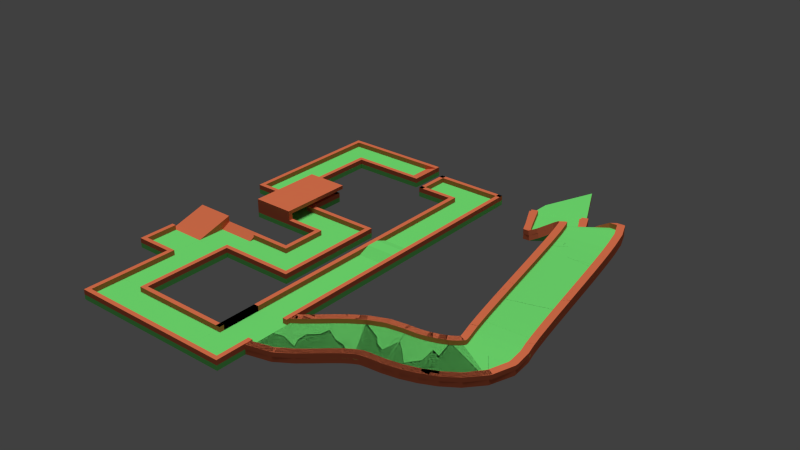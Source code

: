 # Source: full_course.blend  (saved by Blender 2.73.0; exported with 4.5.12 LTS)
import bpy
from mathutils import Matrix  # noqa: F401  (used for matrix-valued properties, if any)

bpy.ops.wm.read_factory_settings(use_empty=True)
scene = bpy.context.scene
scene.name = 'Scene'

# ---- collections
col_collection_1 = bpy.data.collections.new('Collection 1'); scene.collection.children.link(col_collection_1)

# ---- materials (node trees are filled in below, after node groups)
mat_bumper = bpy.data.materials.new('bumper')
mat_bumper.alpha_threshold = 0.0
mat_bumper.roughness = 0.5
mat_grass = bpy.data.materials.new('grass')
mat_grass.alpha_threshold = 0.0
mat_grass.roughness = 0.5

# ---- material node trees
mat_bumper.use_nodes = True; mat_bumper.node_tree.nodes.clear()
_N = mat_bumper.node_tree.nodes; _L = mat_bumper.node_tree.links
n0 = _N.new('ShaderNodeOutputMaterial'); n0.name = 'Material Output'; n0.location = (300, 300)
n1 = _N.new('ShaderNodeBsdfDiffuse'); n1.name = 'Diffuse BSDF'; n1.location = (10, 300)
n1.inputs[0].default_value = (0.8, 0.1789, 0.08361, 1.0)
_L.new(n1.outputs[0], n0.inputs[0])
n0.is_active_output = True
mat_grass.use_nodes = True; mat_grass.node_tree.nodes.clear()
_N = mat_grass.node_tree.nodes; _L = mat_grass.node_tree.links
n0 = _N.new('ShaderNodeOutputMaterial'); n0.name = 'Material Output'; n0.location = (300, 300)
n1 = _N.new('ShaderNodeBsdfDiffuse'); n1.name = 'Diffuse BSDF'; n1.location = (10, 300)
n1.inputs[0].default_value = (0.19, 0.8, 0.1909, 1.0)
_L.new(n1.outputs[0], n0.inputs[0])
n0.is_active_output = True

# ---- world
world_world = bpy.data.worlds.new('World'); scene.world = world_world
world_world.color = (0.05088, 0.05088, 0.05088)
world_world.use_sun_shadow = False
world_world.sun_shadow_jitter_overblur = 0.0
world_world.cycles.sampling_method = 'MANUAL'
world_world.cycles.sample_map_resolution = 256

# ---- lights
light_sun = bpy.data.lights.new('Sun', 'SUN')
light_sun.color = (0.9372, 1.0, 0.9335)
light_sun.transmission_factor = 0.0
light_sun.angle = 0.4159
light_sun.energy = 2.1
light_sun.shadow_buffer_clip_start = 0.5
light_sun.shadow_soft_size = 0.211
light_sun.shadow_cascade_max_distance = 1000.0
light_sun.cycles.use_multiple_importance_sampling = False

# ---- meshes
me_cube_028 = bpy.data.meshes.new('Cube.028')
me_cube_028.from_pydata([(-1.0, -1.0, -1.0), (-1.0, 1.0, -1.0), (1.0, 1.0, -1.0), (1.0, -1.0, -1.0), (-1.0, -1.0, 1.0), (-1.0, 1.0, 1.0), (1.0, 1.0, 1.0), (1.0, -1.0, 1.0)], [], [(4, 5, 1, 0), (5, 6, 2, 1), (6, 7, 3, 2), (7, 4, 0, 3), (0, 1, 2, 3), (7, 6, 5, 4)])
me_cube_028.materials.append(mat_bumper)
me_cube_028.use_remesh_preserve_volume = False
me_cube_028.use_remesh_preserve_attributes = False
me_cube_028.use_mirror_vertex_groups = False
me_cube_028.update()
me_cube_027 = bpy.data.meshes.new('Cube.027')
me_cube_027.from_pydata([(-1.0, -1.0, -1.0), (-1.0, 1.0, -1.0), (1.0, 1.0, -1.0), (1.0, -1.0, -1.0), (-1.0, -1.0, 1.0), (-1.0, 1.0, 1.0), (1.0, 1.0, 1.0), (1.0, -1.0, 1.0)], [], [(4, 5, 1, 0), (5, 6, 2, 1), (6, 7, 3, 2), (7, 4, 0, 3), (0, 1, 2, 3), (7, 6, 5, 4)])
me_cube_027.materials.append(mat_bumper)
me_cube_027.use_remesh_preserve_volume = False
me_cube_027.use_remesh_preserve_attributes = False
me_cube_027.use_mirror_vertex_groups = False
me_cube_027.update()
me_cube_022 = bpy.data.meshes.new('Cube.022')
me_cube_022.from_pydata([(-1.0, -1.0, -1.0), (-1.0, 1.0, -1.0), (1.0, 1.0, -1.0), (1.0, -1.0, -1.0), (-1.0, -1.0, 1.0), (-1.0, 1.0, 1.0), (1.0, 1.0, 1.0), (1.0, -1.0, 1.0), (-1.0, -3.0, -1.0), (1.0, -3.0, -1.0), (-1.0, -3.0, 1.0), (1.0, -3.0, 1.0)], [], [(4, 5, 1, 0), (5, 6, 2, 1), (6, 7, 3, 2), (0, 3, 9, 8), (0, 1, 2, 3), (7, 6, 5, 4), (11, 10, 8, 9), (7, 4, 10, 11), (3, 7, 11, 9), (4, 0, 8, 10)])
me_cube_022.materials.append(mat_bumper)
me_cube_022.use_remesh_preserve_volume = False
me_cube_022.use_remesh_preserve_attributes = False
me_cube_022.use_mirror_vertex_groups = False
me_cube_022.update()
me_cube_020 = bpy.data.meshes.new('Cube.020')
me_cube_020.from_pydata([(-1.0, -1.0, -1.0), (-1.0, 1.0, -1.0), (1.0, 1.0, -1.0), (1.0, -1.0, -1.0), (-1.0, -1.0, 1.0), (-1.0, 1.0, 1.0), (1.0, 1.0, 1.0), (1.0, -1.0, 1.0), (-1.0, -3.237, -1.0), (1.0, -3.237, -1.0), (-1.0, -3.237, 1.0), (1.0, -3.237, 1.0)], [], [(4, 5, 1, 0), (5, 6, 2, 1), (6, 7, 3, 2), (0, 3, 9, 8), (0, 1, 2, 3), (7, 6, 5, 4), (11, 10, 8, 9), (7, 4, 10, 11), (3, 7, 11, 9), (4, 0, 8, 10)])
me_cube_020.materials.append(mat_bumper)
me_cube_020.use_remesh_preserve_volume = False
me_cube_020.use_remesh_preserve_attributes = False
me_cube_020.use_mirror_vertex_groups = False
me_cube_020.update()
me_cube_017 = bpy.data.meshes.new('Cube.017')
me_cube_017.from_pydata([(-1.0, -1.0, -1.0), (-1.0, 1.0, -1.0), (1.0, 1.0, -1.0), (1.0, -1.0, -1.0), (-1.0, -1.0, 1.0), (-1.0, 1.0, 1.0), (1.0, 1.0, 1.0), (1.0, -1.0, 1.0), (-1.0, 4.763, -1.0), (1.0, 4.763, -1.0), (-1.0, 4.763, 1.0), (1.0, 4.763, 1.0), (-1.0, 5.0, -1.0), (1.0, 5.0, -1.0), (-1.0, 5.0, 1.0), (1.0, 5.0, 1.0)], [], [(4, 5, 1, 0), (2, 1, 8, 9), (6, 7, 3, 2), (7, 4, 0, 3), (0, 1, 2, 3), (7, 6, 5, 4), (9, 8, 12, 13), (6, 2, 9, 11), (5, 6, 11, 10), (1, 5, 10, 8), (14, 15, 13, 12), (11, 9, 13, 15), (10, 11, 15, 14), (8, 10, 14, 12)])
me_cube_017.materials.append(mat_bumper)
me_cube_017.use_remesh_preserve_volume = False
me_cube_017.use_remesh_preserve_attributes = False
me_cube_017.use_mirror_vertex_groups = False
me_cube_017.update()
me_cube_016 = bpy.data.meshes.new('Cube.016')
me_cube_016.from_pydata([(-1.0, -1.0, -1.0), (-1.0, 1.0, -1.0), (1.0, 1.0, -1.0), (1.0, -1.0, -1.0), (-5.332, -1.0, -1.0), (-5.332, 1.0, -1.0), (1.0, 1.0, 1.0), (1.0, -1.0, 1.0)], [], [(4, 5, 1, 0), (5, 6, 2, 1), (6, 7, 3, 2), (7, 4, 0, 3), (0, 1, 2, 3), (7, 6, 5, 4)])
me_cube_016.materials.append(mat_bumper)
me_cube_016.use_remesh_preserve_volume = False
me_cube_016.use_remesh_preserve_attributes = False
me_cube_016.use_mirror_vertex_groups = False
me_cube_016.update()
me_cube_015 = bpy.data.meshes.new('Cube.015')
me_cube_015.from_pydata([(-1.0, -1.0, -1.0), (-1.0, 1.0, -1.0), (1.0, 1.0, -1.0), (1.0, -1.0, -1.0), (-1.0, -1.0, 1.0), (-1.0, 1.0, 1.0), (1.0, 1.0, 1.0), (1.0, -1.0, 1.0)], [], [(4, 5, 1, 0), (5, 6, 2, 1), (6, 7, 3, 2), (7, 4, 0, 3), (0, 1, 2, 3), (7, 6, 5, 4)])
me_cube_015.materials.append(mat_grass)
me_cube_015.use_remesh_preserve_volume = False
me_cube_015.use_remesh_preserve_attributes = False
me_cube_015.use_mirror_vertex_groups = False
me_cube_015.update()
me_cube_014 = bpy.data.meshes.new('Cube.014')
me_cube_014.from_pydata([(-1.0, -1.0, -1.0), (-1.0, 1.0, -1.0), (1.0, 1.0, -1.0), (1.0, -1.0, -1.0), (-1.0, -1.0, 1.0), (-1.0, 1.0, 1.0), (1.0, 1.0, 1.0), (1.0, -1.0, 1.0)], [], [(4, 5, 1, 0), (5, 6, 2, 1), (6, 7, 3, 2), (7, 4, 0, 3), (0, 1, 2, 3), (7, 6, 5, 4)])
me_cube_014.materials.append(mat_grass)
me_cube_014.use_remesh_preserve_volume = False
me_cube_014.use_remesh_preserve_attributes = False
me_cube_014.use_mirror_vertex_groups = False
me_cube_014.update()
me_cube_013 = bpy.data.meshes.new('Cube.013')
me_cube_013.from_pydata([(-1.0, -1.0, -1.0), (-1.0, 1.0, -1.0), (1.0, 1.0, -1.0), (1.0, -1.0, -1.0), (-1.0, -1.0, 1.0), (-1.0, 1.0, 1.0), (1.0, 1.0, 1.0), (1.0, -1.0, 1.0)], [], [(4, 5, 1, 0), (5, 6, 2, 1), (6, 7, 3, 2), (7, 4, 0, 3), (0, 1, 2, 3), (7, 6, 5, 4)])
me_cube_013.materials.append(mat_grass)
me_cube_013.use_remesh_preserve_volume = False
me_cube_013.use_remesh_preserve_attributes = False
me_cube_013.use_mirror_vertex_groups = False
me_cube_013.update()
me_cube_012 = bpy.data.meshes.new('Cube.012')
me_cube_012.from_pydata([(-1.0, -1.0, -1.0), (-1.0, 1.0, -1.0), (1.0, 1.0, -1.0), (1.0, -1.0, -1.0), (-1.0, -1.0, 1.0), (-1.0, 1.0, 1.0), (1.0, 1.0, 1.0), (1.0, -1.0, 1.0)], [], [(4, 5, 1, 0), (5, 6, 2, 1), (6, 7, 3, 2), (7, 4, 0, 3), (0, 1, 2, 3), (7, 6, 5, 4)])
me_cube_012.materials.append(mat_grass)
me_cube_012.use_remesh_preserve_volume = False
me_cube_012.use_remesh_preserve_attributes = False
me_cube_012.use_mirror_vertex_groups = False
me_cube_012.update()
me_cube_010 = bpy.data.meshes.new('Cube.010')
me_cube_010.from_pydata([(-1.0, -1.0, -1.0), (-1.0, 1.0, -1.0), (1.0, 1.0, -1.0), (1.0, -1.0, -1.0), (-1.0, -1.0, -1.0), (-1.0, 1.0, 1.0), (1.0, 1.0, 1.0), (1.0, -1.0, -1.0), (-1.0, 1.983, -1.0), (1.0, 1.983, -1.0), (-1.0, 1.983, 1.0), (1.0, 1.983, 1.0)], [], [(4, 5, 1, 0), (2, 1, 8, 9), (6, 7, 3, 2), (7, 4, 0, 3), (0, 1, 2, 3), (7, 6, 5, 4), (10, 11, 9, 8), (6, 2, 9, 11), (5, 6, 11, 10), (1, 5, 10, 8)])
me_cube_010.materials.append(mat_grass)
me_cube_010.use_remesh_preserve_volume = False
me_cube_010.use_remesh_preserve_attributes = False
me_cube_010.use_mirror_vertex_groups = False
me_cube_010.update()
me_cube_009 = bpy.data.meshes.new('Cube.009')
me_cube_009.from_pydata([(-1.0, -1.0, -1.0), (-1.0, 1.0, -1.0), (1.0, 1.0, -1.0), (1.0, -1.0, -1.0), (-1.0, -1.0, -1.0), (-1.0, 1.0, 1.0), (1.0, 1.0, 1.0), (1.0, -1.0, -1.0), (-1.0, 1.983, -1.0), (1.0, 1.983, -1.0), (-1.0, 1.983, 1.0), (1.0, 1.983, 1.0)], [], [(4, 5, 1, 0), (2, 1, 8, 9), (6, 7, 3, 2), (7, 4, 0, 3), (0, 1, 2, 3), (7, 6, 5, 4), (10, 11, 9, 8), (6, 2, 9, 11), (5, 6, 11, 10), (1, 5, 10, 8)])
me_cube_009.materials.append(mat_grass)
me_cube_009.use_remesh_preserve_volume = False
me_cube_009.use_remesh_preserve_attributes = False
me_cube_009.use_mirror_vertex_groups = False
me_cube_009.update()
me_cube_008 = bpy.data.meshes.new('Cube.008')
me_cube_008.from_pydata([(-1.0, -1.0, -1.0), (-1.0, 1.0, -1.0), (1.0, 1.0, -1.0), (1.0, -1.0, -1.0), (-1.0, -1.0, 1.0), (-1.0, 1.0, 1.0), (1.0, 1.0, 1.0), (1.0, -1.0, 1.0), (-1.0, -3.237, -1.0), (1.0, -3.237, -1.0), (-1.0, -3.237, 1.0), (1.0, -3.237, 1.0)], [], [(4, 5, 1, 0), (5, 6, 2, 1), (6, 7, 3, 2), (0, 3, 9, 8), (0, 1, 2, 3), (7, 6, 5, 4), (11, 10, 8, 9), (7, 4, 10, 11), (3, 7, 11, 9), (4, 0, 8, 10)])
me_cube_008.materials.append(mat_bumper)
me_cube_008.use_remesh_preserve_volume = False
me_cube_008.use_remesh_preserve_attributes = False
me_cube_008.use_mirror_vertex_groups = False
me_cube_008.update()
me_cube_007 = bpy.data.meshes.new('Cube.007')
me_cube_007.from_pydata([(-1.0, -1.0, -1.0), (-1.0, 1.0, -1.0), (1.0, 1.0, -1.0), (1.0, -1.0, -1.0), (-1.0, -1.0, 1.0), (-1.0, 1.0, 1.0), (1.0, 1.0, 1.0), (1.0, -1.0, 1.0), (-1.0, 4.763, -1.0), (1.0, 4.763, -1.0), (-1.0, 4.763, 1.0), (1.0, 4.763, 1.0), (-1.0, 6.526, -1.0), (1.0, 6.526, -1.0), (-1.0, 6.526, 1.0), (1.0, 6.526, 1.0)], [], [(4, 5, 1, 0), (2, 1, 8, 9), (6, 7, 3, 2), (7, 4, 0, 3), (0, 1, 2, 3), (7, 6, 5, 4), (9, 8, 12, 13), (6, 2, 9, 11), (5, 6, 11, 10), (1, 5, 10, 8), (14, 15, 13, 12), (11, 9, 13, 15), (10, 11, 15, 14), (8, 10, 14, 12)])
me_cube_007.materials.append(mat_bumper)
me_cube_007.use_remesh_preserve_volume = False
me_cube_007.use_remesh_preserve_attributes = False
me_cube_007.use_mirror_vertex_groups = False
me_cube_007.update()
me_cube_006 = bpy.data.meshes.new('Cube.006')
me_cube_006.from_pydata([(-1.0, -1.0, -1.0), (-1.0, 1.0, -1.0), (1.0, 1.0, -1.0), (1.0, -1.0, -1.0), (-1.0, -1.0, 1.0), (-1.0, 1.0, 1.0), (1.0, 1.0, 1.0), (1.0, -1.0, 1.0)], [], [(4, 5, 1, 0), (5, 6, 2, 1), (6, 7, 3, 2), (7, 4, 0, 3), (0, 1, 2, 3), (7, 6, 5, 4)])
me_cube_006.materials.append(mat_bumper)
me_cube_006.use_remesh_preserve_volume = False
me_cube_006.use_remesh_preserve_attributes = False
me_cube_006.use_mirror_vertex_groups = False
me_cube_006.update()
me_cube_005 = bpy.data.meshes.new('Cube.005')
me_cube_005.from_pydata([(-1.0, -1.0, -1.0), (-1.0, 1.0, -1.0), (1.0, 1.0, -1.0), (1.0, -1.0, -1.0), (-1.0, -1.0, 1.0), (-1.0, 1.0, 1.0), (1.0, 1.0, 1.0), (1.0, -1.0, 1.0)], [], [(4, 5, 1, 0), (5, 6, 2, 1), (6, 7, 3, 2), (7, 4, 0, 3), (0, 1, 2, 3), (7, 6, 5, 4)])
me_cube_005.materials.append(mat_bumper)
me_cube_005.use_remesh_preserve_volume = False
me_cube_005.use_remesh_preserve_attributes = False
me_cube_005.use_mirror_vertex_groups = False
me_cube_005.update()
me_cube_003 = bpy.data.meshes.new('Cube.003')
me_cube_003.from_pydata([(-1.0, -1.0, -1.0), (-1.0, 1.0, -1.0), (1.0, 1.0, -1.0), (1.0, -1.0, -1.0), (-1.0, -1.0, 1.0), (-1.0, 1.0, 1.0), (1.0, 1.0, 1.0), (1.0, -1.0, 1.0)], [], [(4, 5, 1, 0), (5, 6, 2, 1), (6, 7, 3, 2), (7, 4, 0, 3), (0, 1, 2, 3), (7, 6, 5, 4)])
me_cube_003.materials.append(mat_bumper)
me_cube_003.use_remesh_preserve_volume = False
me_cube_003.use_remesh_preserve_attributes = False
me_cube_003.use_mirror_vertex_groups = False
me_cube_003.update()
me_cube_001 = bpy.data.meshes.new('Cube.001')
me_cube_001.from_pydata([(-1.0, -1.0, -1.0), (-1.0, 1.0, -1.0), (1.0, 1.0, -1.0), (1.0, -1.0, -1.0), (-1.0, -1.0, 1.0), (-1.0, 1.0, 1.0), (1.0, 1.0, 1.0), (1.0, -1.0, 1.0), (-1.0, -1.237, -1.0), (1.0, -1.237, -1.0), (-1.0, -1.237, 1.0), (1.0, -1.237, 1.0)], [], [(4, 5, 1, 0), (5, 6, 2, 1), (6, 7, 3, 2), (0, 3, 9, 8), (0, 1, 2, 3), (7, 6, 5, 4), (11, 10, 8, 9), (7, 4, 10, 11), (3, 7, 11, 9), (4, 0, 8, 10)])
me_cube_001.materials.append(mat_bumper)
me_cube_001.use_remesh_preserve_volume = False
me_cube_001.use_remesh_preserve_attributes = False
me_cube_001.use_mirror_vertex_groups = False
me_cube_001.update()
me_cube_000 = bpy.data.meshes.new('Cube.000')
me_cube_000.from_pydata([(-1.0, -1.0, -1.0), (-1.0, 1.0, -1.0), (1.0, 1.0, -1.0), (1.0, -1.0, -1.0), (-1.0, -1.0, 1.0), (-1.0, 1.0, 1.0), (1.0, 1.0, 1.0), (1.0, -1.0, 1.0), (-1.0, 1.0, -1.0), (1.0, 1.0, -1.0), (-1.0, 1.0, 1.0), (1.0, 1.0, 1.0), (-1.0, 2.763, -1.0), (1.0, 2.763, -1.0), (-1.0, 2.763, 1.0), (1.0, 2.763, 1.0)], [], [(4, 5, 1, 0), (2, 1, 8, 9), (6, 7, 3, 2), (7, 4, 0, 3), (0, 1, 2, 3), (7, 6, 5, 4), (9, 8, 12, 13), (6, 2, 9, 11), (5, 6, 11, 10), (1, 5, 10, 8), (14, 15, 13, 12), (11, 9, 13, 15), (10, 11, 15, 14), (8, 10, 14, 12)])
me_cube_000.materials.append(mat_bumper)
me_cube_000.use_remesh_preserve_volume = False
me_cube_000.use_remesh_preserve_attributes = False
me_cube_000.use_mirror_vertex_groups = False
me_cube_000.update()
me_cube_064 = bpy.data.meshes.new('Cube.064')
me_cube_064.from_pydata([(-1.0, -1.0, -1.0), (-1.0, 1.0, -1.0), (1.0, 1.0, -1.0), (1.0, -1.0, -1.0), (-1.0, -1.0, 1.0), (-1.0, 1.0, 1.0), (1.0, 1.0, 1.0), (1.0, -1.0, 1.0), (-1.0, -1.0, 1.0), (1.0, -1.0, 1.0), (-1.0, -3.237, -1.0), (1.0, -3.237, -1.0), (-1.0, -3.237, 1.0), (1.0, -3.237, 1.0), (-1.0, -1.0, 4.848), (1.0, -1.0, 4.848), (-1.0, -3.237, 4.848), (1.0, -3.237, 4.848), (-1.0, -1.0, 3.325), (-1.0, -3.237, 3.325), (1.0, -3.237, 3.325), (1.0, -1.0, 3.325), (-7.732, -1.0, 4.848), (-7.732, -3.237, 4.848), (-7.732, -1.0, 3.325), (-7.732, -3.237, 3.325), (-7.732, -1.0, 4.848), (-7.732, -3.237, 4.848), (-7.732, -1.0, 3.325), (-7.732, -3.237, 3.325), (-32.74, -1.0, 4.848), (-32.74, -3.237, 4.848), (-32.74, -1.0, 3.325), (-32.74, -3.237, 3.325)], [], [(4, 5, 1, 0), (5, 6, 2, 1), (6, 7, 3, 2), (0, 3, 11, 10), (0, 1, 2, 3), (7, 6, 5, 4), (7, 4, 8, 9), (13, 12, 10, 11), (18, 19, 25, 24), (3, 7, 13, 11), (4, 0, 10, 12), (15, 14, 16, 17), (20, 21, 15, 17), (19, 20, 17, 16), (21, 18, 14, 15), (7, 4, 18, 21), (12, 13, 20, 19), (13, 7, 21, 20), (4, 12, 19, 18), (24, 25, 29, 28), (14, 18, 24, 22), (19, 16, 23, 25), (16, 14, 22, 23), (28, 29, 33, 32), (22, 24, 28, 26), (25, 23, 27, 29), (23, 22, 26, 27), (32, 33, 31, 30), (26, 28, 32, 30), (29, 27, 31, 33), (27, 26, 30, 31)])
me_cube_064.materials.append(mat_bumper)
me_cube_064.use_remesh_preserve_volume = False
me_cube_064.use_remesh_preserve_attributes = False
me_cube_064.use_mirror_vertex_groups = False
me_cube_064.update()
me_cube_062 = bpy.data.meshes.new('Cube.062')
me_cube_062.from_pydata([(-1.0, -1.0, -1.0), (-1.0, 1.0, -1.0), (1.0, 1.0, -1.0), (1.0, -1.0, -1.0), (-1.0, -1.0, 1.0), (-1.0, 1.0, 1.0), (1.0, 1.0, 1.0), (1.0, -1.0, 1.0)], [], [(4, 5, 1, 0), (5, 6, 2, 1), (6, 7, 3, 2), (7, 4, 0, 3), (0, 1, 2, 3), (7, 6, 5, 4)])
me_cube_062.materials.append(mat_bumper)
me_cube_062.use_remesh_preserve_volume = False
me_cube_062.use_remesh_preserve_attributes = False
me_cube_062.use_mirror_vertex_groups = False
me_cube_062.update()
me_cube_061 = bpy.data.meshes.new('Cube.061')
me_cube_061.from_pydata([(-1.0, -1.0, -1.0), (-1.0, 1.0, -1.0), (1.0, 1.0, -1.0), (1.0, -1.0, -1.0), (-1.0, -1.0, 1.0), (-1.0, 1.0, 1.0), (1.0, 1.0, 1.0), (1.0, -1.0, 1.0), (-1.0, -5.0, -1.0), (1.0, -5.0, -1.0), (-1.0, -5.0, 1.0), (1.0, -5.0, 1.0)], [], [(4, 5, 1, 0), (5, 6, 2, 1), (6, 7, 3, 2), (0, 3, 9, 8), (0, 1, 2, 3), (7, 6, 5, 4), (11, 10, 8, 9), (7, 4, 10, 11), (3, 7, 11, 9), (4, 0, 8, 10)])
me_cube_061.materials.append(mat_bumper)
me_cube_061.use_remesh_preserve_volume = False
me_cube_061.use_remesh_preserve_attributes = False
me_cube_061.use_mirror_vertex_groups = False
me_cube_061.update()
me_cube_059 = bpy.data.meshes.new('Cube.059')
me_cube_059.from_pydata([(-1.0, -1.0, -1.0), (-1.0, 1.0, -1.0), (1.0, 1.0, -1.0), (1.0, -1.0, -1.0), (-1.0, -1.0, 1.0), (-1.0, 1.0, 1.0), (1.0, 1.0, 1.0), (1.0, -1.0, 1.0)], [], [(4, 5, 1, 0), (5, 6, 2, 1), (6, 7, 3, 2), (7, 4, 0, 3), (0, 1, 2, 3), (7, 6, 5, 4)])
me_cube_059.materials.append(mat_bumper)
me_cube_059.use_remesh_preserve_volume = False
me_cube_059.use_remesh_preserve_attributes = False
me_cube_059.use_mirror_vertex_groups = False
me_cube_059.update()
me_cube_058 = bpy.data.meshes.new('Cube.058')
me_cube_058.from_pydata([(-1.0, -1.0, -1.0), (-1.0, 1.0, -1.0), (1.0, 1.0, -1.0), (1.0, -1.0, -1.0), (-1.0, -1.0, 1.0), (-1.0, 1.0, 1.0), (1.0, 1.0, 1.0), (1.0, -1.0, 1.0)], [], [(4, 5, 1, 0), (5, 6, 2, 1), (6, 7, 3, 2), (7, 4, 0, 3), (0, 1, 2, 3), (7, 6, 5, 4)])
me_cube_058.materials.append(mat_bumper)
me_cube_058.use_remesh_preserve_volume = False
me_cube_058.use_remesh_preserve_attributes = False
me_cube_058.use_mirror_vertex_groups = False
me_cube_058.update()
me_cube_057 = bpy.data.meshes.new('Cube.057')
me_cube_057.from_pydata([(-1.0, -1.0, -1.0), (-1.0, 1.0, -1.0), (1.0, 1.0, -1.0), (1.0, -1.0, -1.0), (-1.0, -1.0, 1.0), (-1.0, 1.0, 1.0), (1.0, 1.0, 1.0), (1.0, -1.0, 1.0), (-1.0, -1.237, -1.0), (1.0, -1.237, -1.0), (-1.0, -1.237, 1.0), (1.0, -1.237, 1.0)], [], [(4, 5, 1, 0), (5, 6, 2, 1), (6, 7, 3, 2), (0, 3, 9, 8), (0, 1, 2, 3), (7, 6, 5, 4), (11, 10, 8, 9), (7, 4, 10, 11), (3, 7, 11, 9), (4, 0, 8, 10)])
me_cube_057.materials.append(mat_bumper)
me_cube_057.use_remesh_preserve_volume = False
me_cube_057.use_remesh_preserve_attributes = False
me_cube_057.use_mirror_vertex_groups = False
me_cube_057.update()
me_cube_056 = bpy.data.meshes.new('Cube.056')
me_cube_056.from_pydata([(-1.0, -1.0, -1.0), (-1.0, 1.0, -1.0), (1.0, 1.0, -1.0), (1.0, -1.0, -1.0), (-3.215, -1.0, -1.0), (-3.215, 1.0, -1.0), (1.0, 1.0, 1.0), (1.0, -1.0, 1.0)], [], [(4, 5, 1, 0), (5, 6, 2, 1), (6, 7, 3, 2), (7, 4, 0, 3), (0, 1, 2, 3), (7, 6, 5, 4)])
me_cube_056.materials.append(mat_bumper)
me_cube_056.use_remesh_preserve_volume = False
me_cube_056.use_remesh_preserve_attributes = False
me_cube_056.use_mirror_vertex_groups = False
me_cube_056.update()
me_cube_054 = bpy.data.meshes.new('Cube.054')
me_cube_054.from_pydata([(-1.0, -1.0, -1.0), (-1.0, 1.0, -1.0), (1.0, 1.0, -1.0), (1.0, -1.0, -1.0), (-1.0, -1.0, 1.0), (-1.0, 1.0, 1.0), (1.0, 1.0, 1.0), (1.0, -1.0, 1.0), (-1.0, 1.535, -1.0), (1.0, 1.535, -1.0), (-1.0, 1.535, 1.0), (1.0, 1.535, 1.0), (-1.0, 4.009, -1.0), (1.0, 4.009, -1.0), (-1.0, 4.009, 1.0), (1.0, 4.009, 1.0)], [], [(4, 5, 1, 0), (2, 1, 8, 9), (6, 7, 3, 2), (7, 4, 0, 3), (0, 1, 2, 3), (7, 6, 5, 4), (9, 8, 12, 13), (6, 2, 9, 11), (5, 6, 11, 10), (1, 5, 10, 8), (14, 15, 13, 12), (11, 9, 13, 15), (10, 11, 15, 14), (8, 10, 14, 12)])
me_cube_054.materials.append(mat_bumper)
me_cube_054.use_remesh_preserve_volume = False
me_cube_054.use_remesh_preserve_attributes = False
me_cube_054.use_mirror_vertex_groups = False
me_cube_054.update()
me_cube_053 = bpy.data.meshes.new('Cube.053')
me_cube_053.from_pydata([(-1.0, -1.0, -1.0), (-1.0, 1.0, -1.0), (1.0, 1.0, -1.0), (1.0, -1.0, -1.0), (-1.0, -1.0, 1.0), (-1.0, 1.0, 1.0), (1.0, 1.0, 1.0), (1.0, -1.0, 1.0)], [], [(4, 5, 1, 0), (5, 6, 2, 1), (6, 7, 3, 2), (7, 4, 0, 3), (0, 1, 2, 3), (7, 6, 5, 4)])
me_cube_053.materials.append(mat_bumper)
me_cube_053.use_remesh_preserve_volume = False
me_cube_053.use_remesh_preserve_attributes = False
me_cube_053.use_mirror_vertex_groups = False
me_cube_053.update()
me_cube_052 = bpy.data.meshes.new('Cube.052')
me_cube_052.from_pydata([(-1.0, -1.0, -1.0), (-1.0, 1.0, -1.0), (1.0, 1.0, -1.0), (1.0, -1.0, -1.0), (-1.0, -1.0, 1.0), (-1.0, 1.0, 1.0), (1.0, 1.0, 1.0), (1.0, -1.0, 1.0)], [], [(4, 5, 1, 0), (5, 6, 2, 1), (6, 7, 3, 2), (7, 4, 0, 3), (0, 1, 2, 3), (7, 6, 5, 4)])
me_cube_052.materials.append(mat_bumper)
me_cube_052.use_remesh_preserve_volume = False
me_cube_052.use_remesh_preserve_attributes = False
me_cube_052.use_mirror_vertex_groups = False
me_cube_052.update()
me_cube_051 = bpy.data.meshes.new('Cube.051')
me_cube_051.from_pydata([(-1.0, -1.0, -1.0), (-1.0, 1.0, -1.0), (1.0, 1.0, -1.0), (1.0, -1.0, -1.0), (-1.0, -1.0, 1.0), (-1.0, 1.0, 1.0), (1.0, 1.0, 1.0), (1.0, -1.0, 1.0), (-1.0, 1.535, -1.0), (1.0, 1.535, -1.0), (-1.0, 1.535, 1.0), (1.0, 1.535, 1.0)], [], [(4, 5, 1, 0), (2, 1, 8, 9), (6, 7, 3, 2), (7, 4, 0, 3), (0, 1, 2, 3), (7, 6, 5, 4), (10, 11, 9, 8), (6, 2, 9, 11), (5, 6, 11, 10), (1, 5, 10, 8)])
me_cube_051.materials.append(mat_bumper)
me_cube_051.use_remesh_preserve_volume = False
me_cube_051.use_remesh_preserve_attributes = False
me_cube_051.use_mirror_vertex_groups = False
me_cube_051.update()
me_cube_050 = bpy.data.meshes.new('Cube.050')
me_cube_050.from_pydata([(-1.0, -1.0, -1.0), (-1.0, 1.0, -1.0), (1.0, 1.0, -1.0), (1.0, -1.0, -1.0), (-1.0, -1.0, 1.0), (-1.0, 1.0, 1.0), (1.0, 1.0, 1.0), (1.0, -1.0, 1.0)], [], [(4, 5, 1, 0), (5, 6, 2, 1), (6, 7, 3, 2), (7, 4, 0, 3), (0, 1, 2, 3), (7, 6, 5, 4)])
me_cube_050.materials.append(mat_bumper)
me_cube_050.use_remesh_preserve_volume = False
me_cube_050.use_remesh_preserve_attributes = False
me_cube_050.use_mirror_vertex_groups = False
me_cube_050.update()
me_cube_049 = bpy.data.meshes.new('Cube.049')
me_cube_049.from_pydata([(-1.0, -1.0, -1.0), (-1.0, 1.0, -1.0), (1.0, 1.0, -1.0), (1.0, -1.0, -1.0), (-1.0, -1.0, 1.0), (-1.0, 1.0, 1.0), (1.0, 1.0, 1.0), (1.0, -1.0, 1.0), (-1.0, 4.058, -1.0), (1.0, 4.058, -1.0), (-1.0, 4.058, 1.0), (1.0, 4.058, 1.0)], [], [(4, 5, 1, 0), (2, 1, 8, 9), (6, 7, 3, 2), (7, 4, 0, 3), (0, 1, 2, 3), (7, 6, 5, 4), (10, 11, 9, 8), (6, 2, 9, 11), (5, 6, 11, 10), (1, 5, 10, 8)])
me_cube_049.materials.append(mat_bumper)
me_cube_049.use_remesh_preserve_volume = False
me_cube_049.use_remesh_preserve_attributes = False
me_cube_049.use_mirror_vertex_groups = False
me_cube_049.update()
me_cube_048 = bpy.data.meshes.new('Cube.048')
me_cube_048.from_pydata([(-1.0, -1.0, -1.0), (-1.0, 1.0, -1.0), (1.0, 1.0, -1.0), (1.0, -1.0, -1.0), (-1.0, -1.0, 1.0), (-1.0, 1.0, 1.0), (1.0, 1.0, 1.0), (1.0, -1.0, 1.0), (-1.0, 7.584, -1.0), (1.0, 7.584, -1.0), (-1.0, 7.584, 1.0), (1.0, 7.584, 1.0)], [], [(4, 5, 1, 0), (2, 1, 8, 9), (6, 7, 3, 2), (7, 4, 0, 3), (0, 1, 2, 3), (7, 6, 5, 4), (10, 11, 9, 8), (6, 2, 9, 11), (5, 6, 11, 10), (1, 5, 10, 8)])
me_cube_048.materials.append(mat_bumper)
me_cube_048.use_remesh_preserve_volume = False
me_cube_048.use_remesh_preserve_attributes = False
me_cube_048.use_mirror_vertex_groups = False
me_cube_048.update()
me_cube_047 = bpy.data.meshes.new('Cube.047')
me_cube_047.from_pydata([(-1.0, -1.0, -1.0), (-1.0, 1.0, -1.0), (1.0, 1.0, -1.0), (1.0, -1.0, -1.0), (-1.0, -1.0, 1.0), (-1.0, 1.0, 1.0), (1.0, 1.0, 1.0), (1.0, -1.0, 1.0)], [], [(4, 5, 1, 0), (5, 6, 2, 1), (6, 7, 3, 2), (7, 4, 0, 3), (0, 1, 2, 3), (7, 6, 5, 4)])
me_cube_047.materials.append(mat_grass)
me_cube_047.use_remesh_preserve_volume = False
me_cube_047.use_remesh_preserve_attributes = False
me_cube_047.use_mirror_vertex_groups = False
me_cube_047.update()
me_cube_046 = bpy.data.meshes.new('Cube.046')
me_cube_046.from_pydata([(-1.0, -1.0, -1.0), (-1.0, 1.0, -1.0), (1.0, 1.0, -1.0), (1.0, -1.0, -1.0), (-1.0, -1.0, 1.0), (-1.0, 1.0, 1.0), (1.0, 1.0, 1.0), (1.0, -1.0, 1.0)], [], [(4, 5, 1, 0), (5, 6, 2, 1), (6, 7, 3, 2), (7, 4, 0, 3), (0, 1, 2, 3), (7, 6, 5, 4)])
me_cube_046.materials.append(mat_grass)
me_cube_046.use_remesh_preserve_volume = False
me_cube_046.use_remesh_preserve_attributes = False
me_cube_046.use_mirror_vertex_groups = False
me_cube_046.update()
me_cube_045 = bpy.data.meshes.new('Cube.045')
me_cube_045.from_pydata([(-1.0, -1.0, -1.0), (-1.0, 1.0, -1.0), (1.0, 1.0, -1.0), (1.0, -1.0, -1.0), (-1.0, -1.0, 1.0), (-1.0, 1.0, 1.0), (1.0, 1.0, 1.0), (1.0, -1.0, 1.0)], [], [(4, 5, 1, 0), (5, 6, 2, 1), (6, 7, 3, 2), (7, 4, 0, 3), (0, 1, 2, 3), (7, 6, 5, 4)])
me_cube_045.materials.append(mat_grass)
me_cube_045.use_remesh_preserve_volume = False
me_cube_045.use_remesh_preserve_attributes = False
me_cube_045.use_mirror_vertex_groups = False
me_cube_045.update()
me_cube_043 = bpy.data.meshes.new('Cube.043')
me_cube_043.from_pydata([(-1.0, -1.0, -1.0), (-1.0, 1.0, -1.0), (1.0, 1.0, -1.0), (1.0, -1.0, -1.0), (-1.0, -1.0, 1.0), (-1.0, 1.0, 5.327), (1.0, 1.0, 5.327), (1.0, -1.0, 1.0)], [], [(4, 5, 1, 0), (5, 6, 2, 1), (6, 7, 3, 2), (7, 4, 0, 3), (0, 1, 2, 3), (7, 6, 5, 4)])
me_cube_043.materials.append(mat_bumper)
me_cube_043.use_remesh_preserve_volume = False
me_cube_043.use_remesh_preserve_attributes = False
me_cube_043.use_mirror_vertex_groups = False
me_cube_043.update()
me_cube_042 = bpy.data.meshes.new('Cube.042')
me_cube_042.from_pydata([(-1.0, -1.0, -1.0), (-1.0, 1.0, -1.0), (1.0, 1.0, -1.0), (1.0, -1.0, -1.0), (-1.0, -1.0, 1.0), (-1.0, 1.0, 1.0), (1.0, 1.0, 1.0), (1.0, -1.0, 1.0)], [], [(4, 5, 1, 0), (5, 6, 2, 1), (6, 7, 3, 2), (7, 4, 0, 3), (0, 1, 2, 3), (7, 6, 5, 4)])
me_cube_042.materials.append(mat_grass)
me_cube_042.use_remesh_preserve_volume = False
me_cube_042.use_remesh_preserve_attributes = False
me_cube_042.use_mirror_vertex_groups = False
me_cube_042.update()
me_cube_041 = bpy.data.meshes.new('Cube.041')
me_cube_041.from_pydata([(-1.0, -1.0, -1.0), (-1.0, 1.0, -1.0), (1.0, 1.0, -1.0), (1.0, -1.0, -1.0), (-1.0, -1.0, 1.0), (-1.0, 1.0, 1.0), (1.0, 1.0, 1.0), (1.0, -1.0, 1.0)], [], [(4, 5, 1, 0), (5, 6, 2, 1), (6, 7, 3, 2), (7, 4, 0, 3), (0, 1, 2, 3), (7, 6, 5, 4)])
me_cube_041.materials.append(mat_grass)
me_cube_041.use_remesh_preserve_volume = False
me_cube_041.use_remesh_preserve_attributes = False
me_cube_041.use_mirror_vertex_groups = False
me_cube_041.update()
me_cube_039 = bpy.data.meshes.new('Cube.039')
me_cube_039.from_pydata([(-1.0, -1.0, -1.0), (-1.0, 1.0, -1.0), (1.0, 1.0, -1.0), (1.0, -1.0, -1.0), (-1.0, -1.0, 1.0), (-1.0, 1.0, 1.0), (1.0, 1.0, 1.0), (1.0, -1.0, 1.0)], [], [(4, 5, 1, 0), (5, 6, 2, 1), (6, 7, 3, 2), (7, 4, 0, 3), (0, 1, 2, 3), (7, 6, 5, 4)])
me_cube_039.materials.append(mat_grass)
me_cube_039.use_remesh_preserve_volume = False
me_cube_039.use_remesh_preserve_attributes = False
me_cube_039.use_mirror_vertex_groups = False
me_cube_039.update()
me_cube_038 = bpy.data.meshes.new('Cube.038')
me_cube_038.from_pydata([(-1.0, -1.0, -1.0), (-1.0, 1.0, -1.0), (1.0, 1.0, -1.0), (1.0, -1.0, -1.0), (-1.0, -1.0, 1.0), (-1.0, 1.0, 1.0), (1.0, 1.0, 1.0), (1.0, -1.0, 1.0)], [], [(4, 5, 1, 0), (5, 6, 2, 1), (6, 7, 3, 2), (7, 4, 0, 3), (0, 1, 2, 3), (7, 6, 5, 4)])
me_cube_038.materials.append(mat_grass)
me_cube_038.use_remesh_preserve_volume = False
me_cube_038.use_remesh_preserve_attributes = False
me_cube_038.use_mirror_vertex_groups = False
me_cube_038.update()
me_cube_037 = bpy.data.meshes.new('Cube.037')
me_cube_037.from_pydata([(-1.0, -1.0, -1.0), (-1.0, 1.0, -1.0), (1.0, 1.0, -1.0), (1.0, -1.0, -1.0), (-1.0, -1.0, 1.0), (-1.0, 1.0, 1.0), (1.0, 1.0, 1.0), (1.0, -1.0, 1.0)], [], [(4, 5, 1, 0), (5, 6, 2, 1), (6, 7, 3, 2), (7, 4, 0, 3), (0, 1, 2, 3), (7, 6, 5, 4)])
me_cube_037.materials.append(mat_grass)
me_cube_037.use_remesh_preserve_volume = False
me_cube_037.use_remesh_preserve_attributes = False
me_cube_037.use_mirror_vertex_groups = False
me_cube_037.update()
me_cube_036 = bpy.data.meshes.new('Cube.036')
me_cube_036.from_pydata([(-1.0, -1.0, -1.0), (-1.0, 1.0, -1.0), (1.0, 1.0, -1.0), (1.0, -1.0, -1.0), (-1.0, -1.0, 1.0), (-1.0, 1.0, 1.0), (1.0, 1.0, 1.0), (1.0, -1.0, 1.0)], [], [(4, 5, 1, 0), (5, 6, 2, 1), (6, 7, 3, 2), (7, 4, 0, 3), (0, 1, 2, 3), (7, 6, 5, 4)])
me_cube_036.materials.append(mat_grass)
me_cube_036.use_remesh_preserve_volume = False
me_cube_036.use_remesh_preserve_attributes = False
me_cube_036.use_mirror_vertex_groups = False
me_cube_036.update()
me_cube_035 = bpy.data.meshes.new('Cube.035')
me_cube_035.from_pydata([(-1.0, -1.0, -1.0), (-1.0, 1.0, -1.0), (1.0, 1.0, -1.0), (1.0, -1.0, -1.0), (-1.0, -1.0, 1.0), (-1.0, 1.0, 1.0), (1.0, 1.0, 1.0), (1.0, -1.0, 1.0)], [], [(4, 5, 1, 0), (5, 6, 2, 1), (6, 7, 3, 2), (7, 4, 0, 3), (0, 1, 2, 3), (7, 6, 5, 4)])
me_cube_035.materials.append(mat_grass)
me_cube_035.use_remesh_preserve_volume = False
me_cube_035.use_remesh_preserve_attributes = False
me_cube_035.use_mirror_vertex_groups = False
me_cube_035.update()
me_cube_034 = bpy.data.meshes.new('Cube.034')
me_cube_034.from_pydata([(-1.0, -1.0, -1.0), (-1.0, 1.0, -1.0), (1.0, 1.0, -1.0), (1.0, -1.0, -1.0), (-1.0, -1.0, 1.0), (-1.0, 1.0, 1.0), (1.0, 1.0, 1.0), (1.0, -1.0, 1.0)], [], [(4, 5, 1, 0), (5, 6, 2, 1), (6, 7, 3, 2), (7, 4, 0, 3), (0, 1, 2, 3), (7, 6, 5, 4)])
me_cube_034.materials.append(mat_grass)
me_cube_034.use_remesh_preserve_volume = False
me_cube_034.use_remesh_preserve_attributes = False
me_cube_034.use_mirror_vertex_groups = False
me_cube_034.update()
me_cube_033 = bpy.data.meshes.new('Cube.033')
me_cube_033.from_pydata([(-1.0, -1.0, -1.0), (-1.0, 1.0, -1.0), (1.0, 1.0, -1.0), (1.0, -1.0, -1.0), (-1.0, -1.0, 1.0), (-1.0, 1.0, 1.0), (1.0, 1.0, 1.0), (1.0, -1.0, 1.0)], [], [(4, 5, 1, 0), (5, 6, 2, 1), (6, 7, 3, 2), (7, 4, 0, 3), (0, 1, 2, 3), (7, 6, 5, 4)])
me_cube_033.materials.append(mat_grass)
me_cube_033.use_remesh_preserve_volume = False
me_cube_033.use_remesh_preserve_attributes = False
me_cube_033.use_mirror_vertex_groups = False
me_cube_033.update()
me_cube_032 = bpy.data.meshes.new('Cube.032')
me_cube_032.from_pydata([(-1.0, -1.0, -1.0), (-1.0, 1.0, -1.0), (1.0, 1.0, -1.0), (1.0, -1.0, -1.0), (-1.0, -1.0, 1.0), (-1.0, 1.0, 1.0), (1.0, 1.0, 1.0), (1.0, -1.0, 1.0), (-1.0, 3.772, -1.0), (1.0, 3.772, -1.0), (-1.0, 3.772, 1.0), (1.0, 3.772, 1.0)], [], [(4, 5, 1, 0), (2, 1, 8, 9), (6, 7, 3, 2), (7, 4, 0, 3), (0, 1, 2, 3), (7, 6, 5, 4), (10, 11, 9, 8), (6, 2, 9, 11), (5, 6, 11, 10), (1, 5, 10, 8)])
me_cube_032.materials.append(mat_grass)
me_cube_032.use_remesh_preserve_volume = False
me_cube_032.use_remesh_preserve_attributes = False
me_cube_032.use_mirror_vertex_groups = False
me_cube_032.update()
me_cube_031 = bpy.data.meshes.new('Cube.031')
me_cube_031.from_pydata([(-1.0, -1.0, -1.0), (-1.0, 1.0, -1.0), (1.0, 1.0, -1.0), (1.0, -1.0, -1.0), (-1.0, -1.0, 1.0), (-1.0, 1.0, 1.0), (1.0, 1.0, 1.0), (1.0, -1.0, 1.0), (-5.821, -1.0, -1.0), (-5.821, 1.0, -1.0), (-5.821, -1.0, 1.0), (-5.821, 1.0, 1.0)], [], [(1, 0, 8, 9), (5, 6, 2, 1), (6, 7, 3, 2), (7, 4, 0, 3), (0, 1, 2, 3), (7, 6, 5, 4), (10, 11, 9, 8), (5, 1, 9, 11), (4, 5, 11, 10), (0, 4, 10, 8)])
me_cube_031.materials.append(mat_grass)
me_cube_031.use_remesh_preserve_volume = False
me_cube_031.use_remesh_preserve_attributes = False
me_cube_031.use_mirror_vertex_groups = False
me_cube_031.update()
me_cube_030 = bpy.data.meshes.new('Cube.030')
me_cube_030.from_pydata([(-1.0, -1.0, -1.0), (-1.0, 1.0, -1.0), (1.0, 1.0, -1.0), (1.0, -1.0, -1.0), (-1.0, -1.0, 1.0), (-1.0, 1.0, 1.0), (1.0, 1.0, 1.0), (1.0, -1.0, 1.0)], [], [(4, 5, 1, 0), (5, 6, 2, 1), (6, 7, 3, 2), (7, 4, 0, 3), (0, 1, 2, 3), (7, 6, 5, 4)])
me_cube_030.materials.append(mat_bumper)
me_cube_030.use_remesh_preserve_volume = False
me_cube_030.use_remesh_preserve_attributes = False
me_cube_030.use_mirror_vertex_groups = False
me_cube_030.update()
me_cube_029 = bpy.data.meshes.new('Cube.029')
me_cube_029.from_pydata([(-1.0, 3.0, -1.0), (-1.0, 5.0, -1.0), (1.0, 5.0, -1.0), (1.0, 3.0, -1.0), (-1.0, 3.0, 1.0), (-1.0, 5.0, 1.0), (1.0, 5.0, 1.0), (1.0, 3.0, 1.0), (-1.0, 5.0, -1.0), (-1.0, 7.0, -1.0), (1.0, 7.0, -1.0), (1.0, 5.0, -1.0), (-1.0, 5.0, 1.0), (-1.0, 7.0, 1.0), (1.0, 7.0, 1.0), (1.0, 5.0, 1.0), (-1.0, 7.0, -1.0), (-1.0, 9.0, -1.0), (1.0, 9.0, -1.0), (1.0, 7.0, -1.0), (-1.0, 7.0, 1.0), (-1.0, 9.0, 1.0), (1.0, 9.0, 1.0), (1.0, 7.0, 1.0), (-1.0, 9.0, -1.0), (-1.0, 11.0, -1.0), (1.0, 11.0, -1.0), (1.0, 9.0, -1.0), (-1.0, 9.0, 1.0), (-1.0, 11.0, 1.0), (1.0, 11.0, 1.0), (1.0, 9.0, 1.0), (-1.0, 11.0, -1.0), (-1.0, 13.0, -1.0), (1.0, 13.0, -1.0), (1.0, 11.0, -1.0), (-1.0, 11.0, 1.0), (-1.0, 13.0, 1.0), (1.0, 13.0, 1.0), (1.0, 11.0, 1.0), (-1.0, 13.0, -1.0), (-1.0, 15.0, -1.0), (1.0, 15.0, -1.0), (1.0, 13.0, -1.0), (-1.0, 13.0, 1.0), (-1.0, 15.0, 1.0), (1.0, 15.0, 1.0), (1.0, 13.0, 1.0), (-1.0, 15.0, -1.0), (-1.0, 17.0, -1.0), (1.0, 17.0, -1.0), (1.0, 15.0, -1.0), (-1.0, 15.0, 1.0), (-1.0, 17.0, 1.0), (1.0, 17.0, 1.0), (1.0, 15.0, 1.0), (-1.0, 17.0, -1.0), (-1.0, 19.0, -1.0), (1.0, 19.0, -1.0), (1.0, 17.0, -1.0), (-1.0, 17.0, 1.0), (-1.0, 19.0, 1.0), (1.0, 19.0, 1.0), (1.0, 17.0, 1.0), (1.0, 19.0, -1.0), (1.0, 17.0, -1.0), (-1.0, 19.24, -1.0), (1.0, 19.24, -1.0), (-1.0, 19.24, 1.0), (1.0, 19.24, 1.0), (-1.0, 19.47, -1.0), (1.0, 19.47, -1.0), (-1.0, 19.47, 1.0), (1.0, 19.47, 1.0)], [], [(4, 5, 1, 0), (5, 6, 2, 1), (6, 7, 3, 2), (7, 4, 0, 3), (0, 1, 2, 3), (7, 6, 5, 4), (12, 13, 9, 8), (13, 14, 10, 9), (14, 15, 11, 10), (15, 12, 8, 11), (8, 9, 10, 11), (15, 14, 13, 12), (20, 21, 17, 16), (21, 22, 18, 17), (22, 23, 19, 18), (23, 20, 16, 19), (16, 17, 18, 19), (23, 22, 21, 20), (28, 29, 25, 24), (29, 30, 26, 25), (30, 31, 27, 26), (31, 28, 24, 27), (24, 25, 26, 27), (31, 30, 29, 28), (36, 37, 33, 32), (37, 38, 34, 33), (38, 39, 35, 34), (39, 36, 32, 35), (32, 33, 34, 35), (39, 38, 37, 36), (44, 45, 41, 40), (45, 46, 42, 41), (46, 47, 43, 42), (47, 44, 40, 43), (40, 41, 42, 43), (47, 46, 45, 44), (52, 53, 49, 48), (53, 54, 50, 49), (54, 55, 51, 50), (55, 52, 48, 51), (48, 49, 50, 51), (55, 54, 53, 52), (60, 61, 57, 56), (58, 57, 66, 67), (62, 63, 59, 58), (63, 60, 56, 59), (56, 57, 58, 59), (63, 62, 61, 60), (59, 58, 64, 65), (67, 66, 70, 71), (62, 58, 67, 69), (61, 62, 69, 68), (57, 61, 68, 66), (72, 73, 71, 70), (69, 67, 71, 73), (68, 69, 73, 72), (66, 68, 72, 70)])
me_cube_029.materials.append(mat_bumper)
me_cube_029.use_remesh_preserve_volume = False
me_cube_029.use_remesh_preserve_attributes = False
me_cube_029.use_mirror_vertex_groups = False
me_cube_029.update()
me_cube_011 = bpy.data.meshes.new('Cube.011')
me_cube_011.from_pydata([(-1.0, -1.0, -1.0), (-1.0, 1.0, -1.0), (1.0, 1.0, -1.0), (1.0, -1.0, -1.0), (-1.0, 1.0, 1.0), (1.0, 1.0, 1.0), (-1.0, -1.0, 1.0), (-1.0, -1.0, 2.828), (-1.0, -0.7606, 2.828), (-0.7606, -0.7606, 2.828), (-1.0, -0.7606, 1.0), (-0.7606, -0.7606, 1.0), (-0.7606, -1.0, 1.0), (-0.7606, -1.0, 2.828), (1.0, -0.7606, 1.0), (1.0, -1.0, 1.0), (1.0, -0.7606, 2.828), (1.0, -1.0, 2.828), (-1.0, 0.7606, 2.828), (-0.7606, 1.0, 2.828), (-0.7606, 0.7606, 2.828), (-1.0, 0.7606, 1.0), (-0.7606, 1.0, 1.0), (-0.7606, 0.7606, 1.0), (-1.0, 1.0, 2.828), (1.0, 0.7606, 1.0), (1.0, 1.0, 2.828), (1.0, 0.7606, 2.828)], [], [(0, 1, 2, 3), (12, 11, 14, 15), (16, 17, 15, 14), (13, 12, 15, 17), (6, 4, 1, 0), (4, 5, 2, 1), (5, 15, 3, 2), (15, 6, 0, 3), (15, 5, 4, 6), (7, 8, 10, 6), (8, 9, 11, 10), (9, 11, 12, 13), (13, 7, 6, 12), (6, 12, 11, 10), (13, 9, 8, 7), (9, 13, 17, 16), (11, 9, 16, 14), (20, 19, 24, 18), (18, 24, 4, 21), (24, 19, 22, 4), (23, 22, 5, 25), (20, 18, 21, 23), (26, 27, 25, 5), (20, 23, 25, 27), (19, 20, 27, 26), (22, 19, 26, 5)])
me_cube_011.polygons.foreach_set('material_index', [0, 0, 0, 1, 0, 1, 0, 1, 0, 1, 1, 0, 1, 0, 1, 1, 1, 1, 1, 1, 0, 1, 0, 1, 1, 1])
me_cube_011.materials.append(mat_grass)
me_cube_011.materials.append(mat_bumper)
me_cube_011.use_remesh_preserve_volume = False
me_cube_011.use_remesh_preserve_attributes = False
me_cube_011.use_mirror_vertex_groups = False
me_cube_011.update()
me_cube_026 = bpy.data.meshes.new('Cube.026')
me_cube_026.from_pydata([(-8.974, -0.4714, -1.0), (-8.82, 1.528, -1.0), (-8.98, 1.553, -1.0), (-5.112, -0.2666, -1.0), (-8.82, 1.528, 1.0), (-8.98, 1.553, 1.0), (-8.974, -0.4714, 1.0), (-8.974, -0.4714, 2.828), (-8.956, -0.232, 2.828), (-8.665, -0.2199, 2.828), (-8.956, -0.232, 1.0), (-8.665, -0.2199, 1.0), (-8.665, -0.4592, 1.0), (-8.665, -0.4592, 2.828), (-5.575, -0.04882, 1.0), (-5.112, -0.2666, 1.0), (-5.575, -0.04882, 2.828), (-5.112, -0.2666, 2.828), (-8.839, 1.289, 2.828), (-8.665, 1.541, 2.828), (-8.665, 1.301, 2.828), (-8.839, 1.289, 1.0), (-8.665, 1.541, 1.0), (-8.665, 1.301, 1.0), (-8.82, 1.528, 2.828), (-8.517, 1.336, 1.0), (-8.98, 1.553, 2.828), (-8.517, 1.336, 2.828), (-8.205, 1.669, -1.0), (-2.58, 0.07296, -1.0), (-8.205, 1.669, 1.0), (-5.263, -0.01305, 2.828), (-5.263, -0.01305, 1.0), (-4.766, -0.2274, 1.0), (-4.766, -0.2274, 2.828), (-3.254, 0.2639, 1.0), (-2.58, 0.07296, 1.0), (-3.254, 0.2639, 2.828), (-2.58, 0.07296, 2.828), (-8.918, 1.564, 2.828), (-8.421, 1.349, 2.828), (-8.918, 1.564, 1.0), (-8.421, 1.349, 1.0), (-7.532, 1.478, 1.0), (-8.205, 1.669, 2.828), (-7.532, 1.478, 2.828), (-6.936, 1.897, -1.0), (-0.7961, 0.3916, -1.0), (-6.936, 1.897, 1.0), (-3.025, 0.3018, 2.828), (-3.025, 0.3018, 1.0), (-2.339, 0.113, 1.0), (-2.339, 0.113, 2.828), (-1.531, 0.5718, 1.0), (-0.7961, 0.3916, 1.0), (-1.531, 0.5718, 2.828), (-0.7961, 0.3916, 2.828), (-8.071, 1.691, 2.828), (-7.385, 1.502, 2.828), (-8.071, 1.691, 1.0), (-7.385, 1.502, 1.0), (-6.201, 1.717, 1.0), (-6.936, 1.897, 2.828), (-6.201, 1.717, 2.828), (-5.422, 2.185, -1.0), (0.6838, 0.6729, -1.0), (-5.422, 2.185, 1.0), (-1.338, 0.6079, 2.828), (-1.338, 0.6079, 1.0), (-0.5994, 0.4285, 1.0), (-0.5994, 0.4285, 2.828), (-0.04696, 0.8539, 1.0), (0.6838, 0.6729, 1.0), (-0.04696, 0.8539, 2.828), (0.6838, 0.6729, 2.828), (-6.774, 1.928, 2.828), (-6.035, 1.748, 2.828), (-6.774, 1.928, 1.0), (-6.035, 1.748, 1.0), (-4.692, 2.004, 1.0), (-5.422, 2.185, 2.828), (-4.692, 2.004, 2.828), (-3.632, 2.5, -1.0), (1.994, 0.9043, -1.0), (-3.632, 2.5, 1.0), (0.1193, 0.8843, 2.828), (0.1193, 0.8843, 1.0), (0.845, 0.7023, 1.0), (0.845, 0.7023, 2.828), (1.32, 1.095, 1.0), (1.994, 0.9043, 1.0), (1.32, 1.095, 2.828), (1.994, 0.9043, 2.828), (-5.218, 2.222, 2.828), (-4.493, 2.04, 2.828), (-5.218, 2.222, 1.0), (-4.493, 2.04, 1.0), (-2.958, 2.309, 1.0), (-3.632, 2.5, 2.828), (-2.958, 2.309, 2.828), (-1.452, 2.815, -1.0), (3.143, 1.074, -1.0), (-1.452, 2.815, 1.0), (1.478, 1.121, 2.828), (1.478, 1.121, 1.0), (2.141, 0.9285, 1.0), (2.141, 0.9285, 2.828), (2.593, 1.282, 1.0), (3.143, 1.074, 1.0), (2.593, 1.282, 2.828), (3.143, 1.074, 2.828), (-3.396, 2.538, 2.828), (-2.733, 2.346, 2.828), (-3.396, 2.538, 1.0), (-2.733, 2.346, 1.0), (-0.9022, 2.606, 1.0), (-1.452, 2.815, 2.828), (-0.9022, 2.606, 2.828), (1.321, 3.081, -1.0), (4.033, 1.167, -1.0), (1.321, 3.081, 1.0), (2.739, 1.302, 2.828), (2.739, 1.302, 1.0), (3.27, 1.092, 1.0), (3.27, 1.092, 2.828), (3.709, 1.397, 1.0), (4.033, 1.167, 1.0), (3.709, 1.397, 2.828), (4.033, 1.167, 2.828), (-1.169, 2.851, 2.828), (-0.638, 2.64, 2.828), (-1.169, 2.851, 1.0), (-0.638, 2.64, 1.0), (1.646, 2.852, 1.0), (1.321, 3.081, 2.828), (1.646, 2.852, 2.828), (4.144, 3.188, -1.0), (5.18, 1.2, -1.0), (4.144, 3.188, 1.0), (3.85, 1.401, 2.828), (3.85, 1.401, 1.0), (4.144, 1.17, 1.0), (4.144, 1.17, 2.828), (5.056, 1.438, 1.0), (5.18, 1.2, 1.0), (5.056, 1.438, 2.828), (5.18, 1.2, 2.828), (1.684, 3.099, 2.828), (1.979, 2.868, 2.828), (1.684, 3.099, 1.0), (1.979, 2.868, 1.0), (4.268, 2.95, 1.0), (4.144, 3.188, 2.828), (4.268, 2.95, 2.828), (6.0, 3.224, -1.0), (7.297, 1.243, -1.0), (6.0, 3.224, 1.0), (5.277, 1.441, 2.828), (5.277, 1.441, 1.0), (5.395, 1.203, 1.0), (5.395, 1.203, 2.828), (7.141, 1.48, 1.0), (7.297, 1.243, 1.0), (7.141, 1.48, 2.828), (7.297, 1.243, 2.828), (4.408, 3.192, 2.828), (4.526, 2.954, 2.828), (4.408, 3.192, 1.0), (4.526, 2.954, 1.0), (6.155, 2.987, 1.0), (6.0, 3.224, 2.828), (6.155, 2.987, 2.828), (7.456, 3.281, -1.0), (9.743, 1.342, -1.0), (7.456, 3.281, 1.0), (7.419, 1.488, 2.828), (7.419, 1.488, 1.0), (7.588, 1.251, 1.0), (7.588, 1.251, 2.828), (9.469, 1.574, 1.0), (9.743, 1.342, 1.0), (9.469, 1.574, 2.828), (9.743, 1.342, 2.828), (6.181, 3.228, 2.828), (6.349, 2.992, 2.828), (6.181, 3.228, 1.0), (6.349, 2.992, 1.0), (7.73, 3.049, 1.0), (7.456, 3.281, 2.828), (7.73, 3.049, 2.828), (8.824, 3.375, -1.0), (12.15, 1.507, -1.0), (8.824, 3.375, 1.0), (9.744, 1.591, 2.828), (9.744, 1.591, 1.0), (10.03, 1.359, 1.0), (10.03, 1.359, 2.828), (11.76, 1.73, 1.0), (12.15, 1.507, 1.0), (11.76, 1.73, 2.828), (12.15, 1.507, 2.828), (7.623, 3.292, 2.828), (7.912, 3.06, 2.828), (7.623, 3.292, 1.0), (7.912, 3.06, 1.0), (9.223, 3.151, 1.0), (8.824, 3.375, 2.828), (9.223, 3.151, 2.828), (10.02, 3.493, -1.0), (14.55, 1.745, -1.0), (10.02, 3.493, 1.0), (12.03, 1.754, 2.828), (12.03, 1.754, 1.0), (12.44, 1.531, 1.0), (12.44, 1.531, 2.828), (14.01, 1.954, 1.0), (14.55, 1.745, 1.0), (14.01, 1.954, 2.828), (14.55, 1.745, 2.828), (8.978, 3.388, 2.828), (9.392, 3.166, 2.828), (8.978, 3.388, 1.0), (9.392, 3.166, 1.0), (10.56, 3.283, 1.0), (10.02, 3.493, 2.828), (10.56, 3.283, 2.828), (10.89, 3.615, -1.0), (16.95, 2.093, -1.0), (10.89, 3.615, 1.0), (14.28, 1.985, 2.828), (14.28, 1.985, 1.0), (14.84, 1.778, 1.0), (14.84, 1.778, 2.828), (16.22, 2.275, 1.0), (16.95, 2.093, 1.0), (16.22, 2.275, 2.828), (16.95, 2.093, 2.828), (10.15, 3.507, 2.828), (10.71, 3.3, 2.828), (10.15, 3.507, 1.0), (10.71, 3.3, 1.0), (11.62, 3.433, 1.0), (10.89, 3.615, 2.828), (11.62, 3.433, 2.828), (11.22, 3.69, -1.0), (19.17, 2.644, -1.0), (11.22, 3.69, 1.0), (16.48, 2.322, 2.828), (16.48, 2.322, 1.0), (17.23, 2.144, 1.0), (17.23, 2.144, 2.828), (18.22, 2.77, 1.0), (19.17, 2.644, 1.0), (18.22, 2.77, 2.828), (19.17, 2.644, 2.828), (10.97, 3.628, 2.828), (11.72, 3.451, 2.828), (10.97, 3.628, 1.0), (11.72, 3.451, 1.0), (12.17, 3.565, 1.0), (11.22, 3.69, 2.828), (12.17, 3.565, 2.828), (11.2, 3.667, -0.9981), (20.46, 3.437, -1.002), (11.2, 3.666, 1.002), (18.42, 2.847, 2.828), (18.42, 2.847, 1.0), (19.4, 2.732, 1.0), (19.4, 2.732, 2.828), (19.36, 3.464, 0.9986), (20.46, 3.437, 0.9982), (19.36, 3.464, 2.826), (20.46, 3.437, 2.826), (11.21, 3.691, 2.828), (12.19, 3.577, 2.828), (11.21, 3.691, 1.0), (12.19, 3.577, 1.0), (12.31, 3.639, 1.001), (11.2, 3.666, 2.83), (12.31, 3.638, 2.829), (11.08, 3.793, -0.9561), (20.26, 4.145, -0.9153), (11.09, 3.784, 1.041), (19.4, 3.555, 2.827), (19.4, 3.555, 0.9988), (20.51, 3.541, 0.9984), (20.51, 3.541, 2.826), (19.17, 4.095, 1.077), (20.27, 4.137, 1.082), (19.18, 4.087, 2.903), (20.27, 4.129, 2.908), (11.2, 3.659, 2.829), (12.32, 3.645, 2.829), (11.2, 3.66, 1.002), (12.32, 3.646, 1.001), (12.19, 3.826, 1.046), (11.09, 3.776, 2.867), (12.19, 3.819, 2.872), (10.66, 4.234, -0.4184), (19.87, 4.555, -0.4675), (10.68, 4.21, 1.56), (19.12, 4.151, 2.922), (19.11, 4.16, 1.097), (20.2, 4.208, 1.105), (20.21, 4.199, 2.929), (18.79, 4.492, 1.517), (19.89, 4.531, 1.511), (18.81, 4.47, 3.326), (19.91, 4.509, 3.32), (11.07, 3.802, 2.866), (12.16, 3.849, 2.874), (11.06, 3.811, 1.042), (12.15, 3.858, 1.049), (11.79, 4.248, 1.555), (10.7, 4.187, 3.369), (11.8, 4.226, 3.363), (10.4, 4.725, 0.6731), (19.68, 4.914, 0.3441), (10.42, 4.69, 2.63), (18.78, 4.511, 3.412), (18.76, 4.535, 1.606), (19.87, 4.571, 1.596), (19.89, 4.547, 3.402), (18.6, 4.857, 2.34), (19.71, 4.879, 2.301), (18.62, 4.825, 4.129), (19.73, 4.848, 4.089), (10.67, 4.245, 3.485), (11.77, 4.281, 3.475), (10.65, 4.269, 1.679), (11.75, 4.305, 1.669), (11.53, 4.713, 2.591), (10.45, 4.659, 4.418), (11.56, 4.681, 4.379), (10.25, 5.178, 1.918), (19.56, 5.301, 1.414), (10.28, 5.138, 3.861), (18.61, 4.87, 4.249), (18.58, 4.903, 2.463), (19.69, 4.924, 2.421), (19.72, 4.892, 4.207), (18.48, 5.247, 3.418), (19.59, 5.261, 3.357), (18.5, 5.21, 5.193), (19.62, 5.225, 5.133), (10.43, 4.712, 4.559), (11.54, 4.734, 4.517), (10.4, 4.745, 2.773), (11.51, 4.766, 2.731), (11.4, 5.153, 3.8), (10.31, 5.101, 5.636), (11.42, 5.116, 5.576), (10.16, 5.616, 3.223), (19.48, 5.698, 2.594), (10.19, 5.573, 5.156), (18.49, 5.257, 5.326), (18.47, 5.294, 3.551), (19.58, 5.308, 3.489), (19.61, 5.271, 5.263), (18.39, 5.645, 4.602), (19.51, 5.654, 4.527), (18.42, 5.605, 6.369), (19.54, 5.615, 6.294), (10.29, 5.154, 5.786), (11.41, 5.168, 5.723), (10.27, 5.191, 4.011), (11.38, 5.205, 3.949), (11.31, 5.583, 5.081), (10.22, 5.533, 6.923), (11.33, 5.543, 6.847), (10.12, 6.04, 4.581), (19.44, 6.103, 3.891), (10.14, 5.996, 6.509), (18.41, 5.653, 6.524), (18.39, 5.693, 4.757), (19.5, 5.703, 4.681), (19.53, 5.663, 6.447), (18.35, 6.05, 5.902), (19.46, 6.058, 5.82), (18.38, 6.01, 7.665), (19.49, 6.017, 7.582), (10.21, 5.584, 7.084), (11.33, 5.593, 7.008), (10.19, 5.624, 5.318), (11.3, 5.633, 5.241), (11.26, 6.003, 6.427), (10.17, 5.955, 8.271), (11.29, 5.962, 8.189), (10.08, 6.459, 5.947), (19.4, 6.511, 5.223), (10.11, 6.414, 7.873), (18.37, 6.058, 7.821), (18.34, 6.099, 6.059), (19.46, 6.106, 5.976), (19.49, 6.065, 7.738), (18.31, 6.459, 7.235), (19.43, 6.465, 7.148), (18.34, 6.417, 8.995), (19.46, 6.423, 8.908), (10.17, 6.005, 8.434), (11.28, 6.012, 8.35), (10.14, 6.046, 6.672), (11.25, 6.053, 6.588), (11.22, 6.42, 7.786), (10.13, 6.372, 9.633), (11.25, 6.378, 9.546), (10.05, 6.873, 7.311), (19.37, 6.923, 6.581), (10.08, 6.827, 9.236), (18.34, 6.466, 9.157), (18.31, 6.508, 7.397), (19.43, 6.514, 7.31), (19.45, 6.472, 9.07), (18.29, 6.871, 8.593), (19.4, 6.877, 8.506), (18.31, 6.829, 10.35), (19.43, 6.835, 10.27), (10.13, 6.422, 9.797), (11.25, 6.428, 9.71), (10.1, 6.464, 8.037), (11.22, 6.47, 7.95), (11.2, 6.833, 9.149), (10.11, 6.786, 11.0), (11.22, 6.792, 10.91), (10.02, 7.282, 8.652), (19.34, 7.339, 7.947), (10.05, 7.237, 10.58), (18.31, 6.879, 10.52), (18.28, 6.921, 8.757), (19.4, 6.927, 8.67), (19.42, 6.885, 10.43), (18.25, 7.287, 9.959), (19.37, 7.294, 9.874), (18.28, 7.246, 11.72), (19.4, 7.253, 11.64), (10.1, 6.835, 11.16), (11.22, 6.841, 11.07), (10.08, 6.877, 9.398), (11.19, 6.883, 9.311), (11.16, 7.243, 10.5), (10.08, 7.195, 12.34), (11.19, 7.202, 12.26), (9.978, 7.686, 9.953), (19.3, 7.76, 9.302), (10.01, 7.642, 11.88), (18.28, 7.296, 11.88), (18.25, 7.337, 10.12), (19.37, 7.344, 10.04), (19.39, 7.303, 11.8), (18.21, 7.707, 11.31), (19.33, 7.716, 11.23), (18.24, 7.667, 13.08), (19.35, 7.676, 13.0), (10.07, 7.244, 12.5), (11.19, 7.251, 12.41), (10.04, 7.285, 10.74), (11.16, 7.292, 10.65), (11.12, 7.651, 11.81), (10.03, 7.602, 13.65), (11.15, 7.611, 13.57), (9.91, 8.082, 11.17), (19.22, 8.19, 10.62), (9.938, 8.041, 13.11), (18.23, 7.718, 13.24), (18.2, 7.758, 11.47), (19.32, 7.767, 11.4), (19.35, 7.727, 13.16), (18.14, 8.135, 12.62), (19.25, 8.148, 12.56), (18.16, 8.098, 14.4), (19.28, 8.111, 14.33), (10.03, 7.65, 13.8), (11.14, 7.66, 13.73), (10.0, 7.69, 12.04), (11.12, 7.699, 11.96), (11.05, 8.054, 13.04), (9.964, 8.003, 14.88), (11.08, 8.016, 14.81), (9.807, 8.467, 12.26), (19.1, 8.631, 11.87), (9.834, 8.43, 14.22), (18.15, 8.15, 14.55), (18.13, 8.187, 12.78), (19.24, 8.201, 12.71), (19.27, 8.164, 14.49), (18.02, 8.574, 13.87), (19.13, 8.594, 13.82), (18.04, 8.541, 15.65), (19.16, 8.56, 15.61), (9.954, 8.051, 15.02), (11.07, 8.064, 14.96), (9.928, 8.088, 13.25), (11.04, 8.101, 13.18), (10.95, 8.45, 14.17), (9.858, 8.397, 16.0), (10.97, 8.416, 15.95), (9.645, 8.825, 13.14), (18.89, 9.096, 12.99), (9.668, 8.797, 15.11), (18.02, 8.595, 15.8), (18.0, 8.628, 14.01), (19.11, 8.649, 13.97), (19.14, 8.616, 15.75), (17.8, 9.036, 14.98), (18.91, 9.068, 14.97), (17.83, 9.01, 16.78), (18.93, 9.042, 16.77), (9.842, 8.443, 16.12), (10.95, 8.463, 16.08), (9.817, 8.476, 14.34), (10.93, 8.496, 14.29), (10.77, 8.829, 15.09), (9.689, 8.771, 16.91), (10.8, 8.804, 16.89), (9.431, 9.103, 13.61), (18.43, 9.628, 13.81), (9.436, 9.094, 15.61), (17.79, 9.069, 16.91), (17.77, 9.093, 15.1), (18.87, 9.128, 15.09), (18.89, 9.103, 16.89), (17.36, 9.556, 15.78), (18.44, 9.619, 15.8), (17.37, 9.548, 17.6), (18.44, 9.611, 17.63), (9.663, 8.814, 17.0), (10.77, 8.848, 16.99), (9.643, 8.838, 15.2), (10.75, 8.873, 15.18), (10.51, 9.157, 15.63), (9.44, 9.086, 17.44), (10.52, 9.149, 17.46), (9.328, 9.192, 13.68), (17.2, 10.27, 13.31), (9.251, 9.223, 15.64), (17.29, 9.615, 17.68), (17.29, 9.621, 15.85), (18.36, 9.688, 15.88), (18.37, 9.682, 17.7), (16.18, 10.17, 15.31), (17.12, 10.3, 15.27), (16.11, 10.2, 17.1), (17.05, 10.32, 17.06), (9.412, 9.121, 17.49), (10.48, 9.188, 17.52), (9.411, 9.126, 15.67), (10.48, 9.194, 15.69), (10.19, 9.351, 15.6), (9.18, 9.251, 17.43), (10.12, 9.379, 17.39), (9.197, 9.199, 13.44), (14.92, 10.75, 10.24), (8.97, 9.264, 15.2), (15.85, 10.27, 16.81), (15.94, 10.24, 15.04), (16.85, 10.37, 14.96), (16.76, 10.41, 16.73), (14.01, 10.63, 12.39), (14.7, 10.82, 12.0), (13.8, 10.69, 13.99), (14.49, 10.88, 13.61), (9.136, 9.256, 17.36), (10.05, 9.394, 17.28), (9.222, 9.223, 15.59), (10.14, 9.361, 15.51), (9.655, 9.45, 14.82), (8.762, 9.323, 16.81), (9.447, 9.509, 16.43), (8.433, 9.267, 12.12), (12.75, 10.98, 6.561), (8.107, 9.343, 13.71), (13.52, 10.73, 13.54), (13.74, 10.67, 11.95), (14.4, 10.86, 11.53), (14.18, 10.92, 13.11), (11.91, 10.85, 8.82), (12.43, 11.05, 8.155), (11.61, 10.92, 10.28), (12.13, 11.12, 9.611), (8.676, 9.333, 16.67), (9.335, 9.523, 16.24), (8.898, 9.272, 15.08), (9.557, 9.462, 14.66), (8.624, 9.547, 13.05), (7.808, 9.412, 15.17), (8.326, 9.616, 14.5), (7.116, 9.344, 9.703), (10.96, 11.08, 3.284), (6.756, 9.421, 11.24), (11.37, 10.93, 9.841), (11.67, 10.86, 8.399), (12.18, 11.07, 7.707), (11.87, 11.14, 9.15), (10.14, 10.95, 5.585), (10.6, 11.16, 4.817), (9.814, 11.02, 6.986), (10.27, 11.23, 6.218), (7.672, 9.423, 14.93), (8.175, 9.628, 14.24), (7.978, 9.353, 13.48), (8.481, 9.559, 12.79), (7.216, 9.629, 10.47), (6.428, 9.492, 12.64), (6.888, 9.7, 11.87), (5.358, 9.441, 6.469), (9.529, 11.16, 0.6433), (5.021, 9.518, 8.044), (9.633, 11.03, 6.651), (9.96, 10.96, 5.247), (10.42, 11.17, 4.483), (10.1, 11.24, 5.886), (8.693, 11.03, 2.915), (9.192, 11.24, 2.218), (8.385, 11.1, 4.354), (8.885, 11.31, 3.657), (6.231, 9.502, 12.27), (6.693, 9.71, 11.51), (6.558, 9.431, 10.87), (7.021, 9.639, 10.1), (5.52, 9.723, 7.346), (4.713, 9.587, 9.483), (5.213, 9.793, 8.785), (3.135, 9.645, 2.626), (8.536, 11.24, -1.093), (2.885, 9.713, 4.348), (8.241, 11.11, 4.093), (8.542, 11.04, 2.643), (9.053, 11.25, 1.966), (8.751, 11.32, 3.415), (7.64, 11.12, 1.075), (8.286, 11.31, 0.6295), (7.411, 11.18, 2.649), (8.057, 11.37, 2.204), (4.486, 9.603, 9.073), (4.997, 9.808, 8.396), (4.788, 9.533, 7.623), (5.299, 9.738, 6.946), (3.531, 9.904, 3.903), (2.656, 9.775, 5.922), (3.302, 9.967, 5.477), (0.5863, 10.12, -1.039), (8.113, 11.3, -1.775), (0.4848, 10.16, 0.8925), (7.318, 11.19, 2.489), (7.535, 11.13, 0.8947), (8.204, 11.32, 0.4867), (7.988, 11.38, 2.081), (7.11, 11.2, 0.2445), (8.011, 11.34, 0.1564), (7.018, 11.23, 2.01), (7.918, 11.37, 1.922), (2.394, 9.806, 5.49), (3.063, 9.994, 5.082), (2.61, 9.746, 3.896), (3.28, 9.934, 3.488), (1.386, 10.3, 0.8044), (0.3921, 10.19, 2.658), (1.293, 10.33, 2.57), (-1.077, 10.8, -2.301), (7.786, 11.42, -2.061), (-1.085, 10.8, -0.3012), (7.018, 11.24, 2.033), (7.095, 11.21, 0.2503), (8.026, 11.34, 0.1946), (7.949, 11.37, 1.977), (6.718, 11.35, -0.08995), (7.779, 11.42, -0.06123), (6.711, 11.34, 1.738), (7.772, 11.42, 1.767), (0.1709, 10.27, 2.442), (1.102, 10.4, 2.387), (0.2475, 10.24, 0.6598), (1.178, 10.37, 0.6041), (-0.02432, 10.87, -0.2725), (-1.092, 10.8, 1.526), (-0.03137, 10.87, 1.555), (-2.016, 11.18, -3.021), (6.847, 11.8, -2.781), (-2.024, 11.18, -1.021), (6.598, 11.39, 1.652), (6.605, 11.39, -0.1761), (7.666, 11.47, -0.1474), (7.659, 11.46, 1.68), (5.779, 11.72, -0.8098), (6.84, 11.8, -0.7811), (5.772, 11.72, 1.018), (6.833, 11.8, 1.047), (-1.205, 10.84, 1.44), (-0.1437, 10.92, 1.469), (-1.197, 10.84, -0.3874), (-0.1367, 10.92, -0.3587), (-0.9632, 11.25, -0.9924), (-2.031, 11.18, 0.8067), (-0.9703, 11.25, 0.8354), (-2.955, 11.56, -3.741), (5.908, 12.18, -3.501), (-2.963, 11.56, -1.741), (5.659, 11.77, 0.9318), (5.666, 11.77, -0.8959), (6.727, 11.84, -0.8672), (6.72, 11.84, 0.9605), (4.84, 12.1, -1.53), (5.901, 12.18, -1.501), (4.833, 12.1, 0.2981), (5.894, 12.18, 0.3268), (-2.143, 11.22, 0.7205), (-1.083, 11.3, 0.7492), (-2.136, 11.22, -1.107), (-1.076, 11.3, -1.079), (-1.902, 11.63, -1.712), (-2.97, 11.55, 0.08683), (-1.909, 11.63, 0.1156), (-3.943, 11.94, -4.461), (4.92, 12.56, -4.221), (-3.951, 11.94, -2.461), (4.721, 12.15, 0.212), (4.728, 12.15, -1.616), (5.788, 12.22, -1.587), (5.781, 12.22, 0.2407), (3.901, 12.48, -2.249), (4.913, 12.56, -2.221), (3.894, 12.48, -0.4217), (4.955, 12.56, -0.393), (-3.082, 11.6, 0.000676), (-2.022, 11.67, 0.0294), (-3.075, 11.6, -1.827), (-2.014, 11.68, -1.798), (-2.841, 12.01, -2.432), (-3.909, 11.93, -0.633), (-2.848, 12.01, -0.6043), (-3.943, 11.94, -4.461), (4.92, 12.56, -4.221), (-3.951, 11.94, -2.461), (4.913, 12.56, -2.221), (-3.784, 12.93, -4.461), (-0.1448, 14.77, -4.221), (-3.788, 12.93, -2.461), (-0.148, 14.77, -2.221)], [], [(0, 1, 2, 3), (12, 11, 14, 15), (16, 17, 15, 14), (13, 12, 15, 17), (6, 4, 1, 0), (4, 5, 2, 1), (5, 15, 3, 2), (15, 6, 0, 3), (15, 5, 4, 6), (7, 8, 10, 6), (8, 9, 11, 10), (9, 11, 12, 13), (13, 7, 6, 12), (6, 12, 11, 10), (13, 9, 8, 7), (9, 13, 17, 16), (11, 9, 16, 14), (20, 19, 24, 18), (18, 24, 4, 21), (24, 19, 22, 4), (23, 22, 5, 25), (20, 18, 21, 23), (26, 27, 25, 5), (20, 23, 25, 27), (19, 20, 27, 26), (22, 19, 26, 5), (3, 2, 28, 29), (33, 32, 35, 36), (37, 38, 36, 35), (34, 33, 36, 38), (5, 30, 28, 2), (30, 36, 29, 28), (36, 15, 3, 29), (36, 30, 5, 15), (16, 31, 32, 14), (31, 32, 33, 34), (34, 17, 15, 33), (15, 33, 32, 14), (34, 31, 16, 17), (31, 34, 38, 37), (32, 31, 37, 35), (40, 39, 26, 27), (26, 39, 41, 5), (42, 41, 30, 43), (40, 27, 25, 42), (44, 45, 43, 30), (40, 42, 43, 45), (39, 40, 45, 44), (41, 39, 44, 30), (29, 28, 46, 47), (51, 50, 53, 54), (55, 56, 54, 53), (52, 51, 54, 56), (30, 48, 46, 28), (48, 54, 47, 46), (54, 36, 29, 47), (54, 48, 30, 36), (37, 49, 50, 35), (49, 50, 51, 52), (52, 38, 36, 51), (36, 51, 50, 35), (52, 49, 37, 38), (49, 52, 56, 55), (50, 49, 55, 53), (58, 57, 44, 45), (44, 57, 59, 30), (60, 59, 48, 61), (58, 45, 43, 60), (62, 63, 61, 48), (58, 60, 61, 63), (57, 58, 63, 62), (59, 57, 62, 48), (47, 46, 64, 65), (69, 68, 71, 72), (73, 74, 72, 71), (70, 69, 72, 74), (48, 66, 64, 46), (66, 72, 65, 64), (72, 54, 47, 65), (72, 66, 48, 54), (55, 67, 68, 53), (67, 68, 69, 70), (70, 56, 54, 69), (54, 69, 68, 53), (70, 67, 55, 56), (67, 70, 74, 73), (68, 67, 73, 71), (76, 75, 62, 63), (62, 75, 77, 48), (78, 77, 66, 79), (76, 63, 61, 78), (80, 81, 79, 66), (76, 78, 79, 81), (75, 76, 81, 80), (77, 75, 80, 66), (65, 64, 82, 83), (87, 86, 89, 90), (91, 92, 90, 89), (88, 87, 90, 92), (66, 84, 82, 64), (84, 90, 83, 82), (90, 72, 65, 83), (90, 84, 66, 72), (73, 85, 86, 71), (85, 86, 87, 88), (88, 74, 72, 87), (72, 87, 86, 71), (88, 85, 73, 74), (85, 88, 92, 91), (86, 85, 91, 89), (94, 93, 80, 81), (80, 93, 95, 66), (96, 95, 84, 97), (94, 81, 79, 96), (98, 99, 97, 84), (94, 96, 97, 99), (93, 94, 99, 98), (95, 93, 98, 84), (83, 82, 100, 101), (105, 104, 107, 108), (109, 110, 108, 107), (106, 105, 108, 110), (84, 102, 100, 82), (102, 108, 101, 100), (108, 90, 83, 101), (108, 102, 84, 90), (91, 103, 104, 89), (103, 104, 105, 106), (106, 92, 90, 105), (90, 105, 104, 89), (106, 103, 91, 92), (103, 106, 110, 109), (104, 103, 109, 107), (112, 111, 98, 99), (98, 111, 113, 84), (114, 113, 102, 115), (112, 99, 97, 114), (116, 117, 115, 102), (112, 114, 115, 117), (111, 112, 117, 116), (113, 111, 116, 102), (101, 100, 118, 119), (123, 122, 125, 126), (127, 128, 126, 125), (124, 123, 126, 128), (102, 120, 118, 100), (120, 126, 119, 118), (126, 108, 101, 119), (126, 120, 102, 108), (109, 121, 122, 107), (121, 122, 123, 124), (124, 110, 108, 123), (108, 123, 122, 107), (124, 121, 109, 110), (121, 124, 128, 127), (122, 121, 127, 125), (130, 129, 116, 117), (116, 129, 131, 102), (132, 131, 120, 133), (130, 117, 115, 132), (134, 135, 133, 120), (130, 132, 133, 135), (129, 130, 135, 134), (131, 129, 134, 120), (119, 118, 136, 137), (141, 140, 143, 144), (145, 146, 144, 143), (142, 141, 144, 146), (120, 138, 136, 118), (138, 144, 137, 136), (144, 126, 119, 137), (144, 138, 120, 126), (127, 139, 140, 125), (139, 140, 141, 142), (142, 128, 126, 141), (126, 141, 140, 125), (142, 139, 127, 128), (139, 142, 146, 145), (140, 139, 145, 143), (148, 147, 134, 135), (134, 147, 149, 120), (150, 149, 138, 151), (148, 135, 133, 150), (152, 153, 151, 138), (148, 150, 151, 153), (147, 148, 153, 152), (149, 147, 152, 138), (137, 136, 154, 155), (159, 158, 161, 162), (163, 164, 162, 161), (160, 159, 162, 164), (138, 156, 154, 136), (156, 162, 155, 154), (162, 144, 137, 155), (162, 156, 138, 144), (145, 157, 158, 143), (157, 158, 159, 160), (160, 146, 144, 159), (144, 159, 158, 143), (160, 157, 145, 146), (157, 160, 164, 163), (158, 157, 163, 161), (166, 165, 152, 153), (152, 165, 167, 138), (168, 167, 156, 169), (166, 153, 151, 168), (170, 171, 169, 156), (166, 168, 169, 171), (165, 166, 171, 170), (167, 165, 170, 156), (155, 154, 172, 173), (177, 176, 179, 180), (181, 182, 180, 179), (178, 177, 180, 182), (156, 174, 172, 154), (174, 180, 173, 172), (180, 162, 155, 173), (180, 174, 156, 162), (163, 175, 176, 161), (175, 176, 177, 178), (178, 164, 162, 177), (162, 177, 176, 161), (178, 175, 163, 164), (175, 178, 182, 181), (176, 175, 181, 179), (184, 183, 170, 171), (170, 183, 185, 156), (186, 185, 174, 187), (184, 171, 169, 186), (188, 189, 187, 174), (184, 186, 187, 189), (183, 184, 189, 188), (185, 183, 188, 174), (173, 172, 190, 191), (195, 194, 197, 198), (199, 200, 198, 197), (196, 195, 198, 200), (174, 192, 190, 172), (192, 198, 191, 190), (198, 180, 173, 191), (198, 192, 174, 180), (181, 193, 194, 179), (193, 194, 195, 196), (196, 182, 180, 195), (180, 195, 194, 179), (196, 193, 181, 182), (193, 196, 200, 199), (194, 193, 199, 197), (202, 201, 188, 189), (188, 201, 203, 174), (204, 203, 192, 205), (202, 189, 187, 204), (206, 207, 205, 192), (202, 204, 205, 207), (201, 202, 207, 206), (203, 201, 206, 192), (191, 190, 208, 209), (213, 212, 215, 216), (217, 218, 216, 215), (214, 213, 216, 218), (192, 210, 208, 190), (210, 216, 209, 208), (216, 198, 191, 209), (216, 210, 192, 198), (199, 211, 212, 197), (211, 212, 213, 214), (214, 200, 198, 213), (198, 213, 212, 197), (214, 211, 199, 200), (211, 214, 218, 217), (212, 211, 217, 215), (220, 219, 206, 207), (206, 219, 221, 192), (222, 221, 210, 223), (220, 207, 205, 222), (224, 225, 223, 210), (220, 222, 223, 225), (219, 220, 225, 224), (221, 219, 224, 210), (209, 208, 226, 227), (231, 230, 233, 234), (235, 236, 234, 233), (232, 231, 234, 236), (210, 228, 226, 208), (228, 234, 227, 226), (234, 216, 209, 227), (234, 228, 210, 216), (217, 229, 230, 215), (229, 230, 231, 232), (232, 218, 216, 231), (216, 231, 230, 215), (232, 229, 217, 218), (229, 232, 236, 235), (230, 229, 235, 233), (238, 237, 224, 225), (224, 237, 239, 210), (240, 239, 228, 241), (238, 225, 223, 240), (242, 243, 241, 228), (238, 240, 241, 243), (237, 238, 243, 242), (239, 237, 242, 228), (227, 226, 244, 245), (249, 248, 251, 252), (253, 254, 252, 251), (250, 249, 252, 254), (228, 246, 244, 226), (246, 252, 245, 244), (252, 234, 227, 245), (252, 246, 228, 234), (235, 247, 248, 233), (247, 248, 249, 250), (250, 236, 234, 249), (234, 249, 248, 233), (250, 247, 235, 236), (247, 250, 254, 253), (248, 247, 253, 251), (256, 255, 242, 243), (242, 255, 257, 228), (258, 257, 246, 259), (256, 243, 241, 258), (260, 261, 259, 246), (256, 258, 259, 261), (255, 256, 261, 260), (257, 255, 260, 246), (245, 244, 262, 263), (267, 266, 269, 270), (271, 272, 270, 269), (268, 267, 270, 272), (246, 264, 262, 244), (264, 270, 263, 262), (270, 252, 245, 263), (270, 264, 246, 252), (253, 265, 266, 251), (265, 266, 267, 268), (268, 254, 252, 267), (252, 267, 266, 251), (268, 265, 253, 254), (265, 268, 272, 271), (266, 265, 271, 269), (274, 273, 260, 261), (260, 273, 275, 246), (276, 275, 264, 277), (274, 261, 259, 276), (278, 279, 277, 264), (274, 276, 277, 279), (273, 274, 279, 278), (275, 273, 278, 264), (263, 262, 280, 281), (285, 284, 287, 288), (289, 290, 288, 287), (286, 285, 288, 290), (264, 282, 280, 262), (282, 288, 281, 280), (288, 270, 263, 281), (288, 282, 264, 270), (271, 283, 284, 269), (283, 284, 285, 286), (286, 272, 270, 285), (270, 285, 284, 269), (286, 283, 271, 272), (283, 286, 290, 289), (284, 283, 289, 287), (292, 291, 278, 279), (278, 291, 293, 264), (294, 293, 282, 295), (292, 279, 277, 294), (296, 297, 295, 282), (292, 294, 295, 297), (291, 292, 297, 296), (293, 291, 296, 282), (281, 280, 298, 299), (303, 302, 305, 306), (307, 308, 306, 305), (304, 303, 306, 308), (282, 300, 298, 280), (300, 306, 299, 298), (306, 288, 281, 299), (306, 300, 282, 288), (289, 301, 302, 287), (301, 302, 303, 304), (304, 290, 288, 303), (288, 303, 302, 287), (304, 301, 289, 290), (301, 304, 308, 307), (302, 301, 307, 305), (310, 309, 296, 297), (296, 309, 311, 282), (312, 311, 300, 313), (310, 297, 295, 312), (314, 315, 313, 300), (310, 312, 313, 315), (309, 310, 315, 314), (311, 309, 314, 300), (299, 298, 316, 317), (321, 320, 323, 324), (325, 326, 324, 323), (322, 321, 324, 326), (300, 318, 316, 298), (318, 324, 317, 316), (324, 306, 299, 317), (324, 318, 300, 306), (307, 319, 320, 305), (319, 320, 321, 322), (322, 308, 306, 321), (306, 321, 320, 305), (322, 319, 307, 308), (319, 322, 326, 325), (320, 319, 325, 323), (328, 327, 314, 315), (314, 327, 329, 300), (330, 329, 318, 331), (328, 315, 313, 330), (332, 333, 331, 318), (328, 330, 331, 333), (327, 328, 333, 332), (329, 327, 332, 318), (317, 316, 334, 335), (339, 338, 341, 342), (343, 344, 342, 341), (340, 339, 342, 344), (318, 336, 334, 316), (336, 342, 335, 334), (342, 324, 317, 335), (342, 336, 318, 324), (325, 337, 338, 323), (337, 338, 339, 340), (340, 326, 324, 339), (324, 339, 338, 323), (340, 337, 325, 326), (337, 340, 344, 343), (338, 337, 343, 341), (346, 345, 332, 333), (332, 345, 347, 318), (348, 347, 336, 349), (346, 333, 331, 348), (350, 351, 349, 336), (346, 348, 349, 351), (345, 346, 351, 350), (347, 345, 350, 336), (335, 334, 352, 353), (357, 356, 359, 360), (361, 362, 360, 359), (358, 357, 360, 362), (336, 354, 352, 334), (354, 360, 353, 352), (360, 342, 335, 353), (360, 354, 336, 342), (343, 355, 356, 341), (355, 356, 357, 358), (358, 344, 342, 357), (342, 357, 356, 341), (358, 355, 343, 344), (355, 358, 362, 361), (356, 355, 361, 359), (364, 363, 350, 351), (350, 363, 365, 336), (366, 365, 354, 367), (364, 351, 349, 366), (368, 369, 367, 354), (364, 366, 367, 369), (363, 364, 369, 368), (365, 363, 368, 354), (353, 352, 370, 371), (375, 374, 377, 378), (379, 380, 378, 377), (376, 375, 378, 380), (354, 372, 370, 352), (372, 378, 371, 370), (378, 360, 353, 371), (378, 372, 354, 360), (361, 373, 374, 359), (373, 374, 375, 376), (376, 362, 360, 375), (360, 375, 374, 359), (376, 373, 361, 362), (373, 376, 380, 379), (374, 373, 379, 377), (382, 381, 368, 369), (368, 381, 383, 354), (384, 383, 372, 385), (382, 369, 367, 384), (386, 387, 385, 372), (382, 384, 385, 387), (381, 382, 387, 386), (383, 381, 386, 372), (371, 370, 388, 389), (393, 392, 395, 396), (397, 398, 396, 395), (394, 393, 396, 398), (372, 390, 388, 370), (390, 396, 389, 388), (396, 378, 371, 389), (396, 390, 372, 378), (379, 391, 392, 377), (391, 392, 393, 394), (394, 380, 378, 393), (378, 393, 392, 377), (394, 391, 379, 380), (391, 394, 398, 397), (392, 391, 397, 395), (400, 399, 386, 387), (386, 399, 401, 372), (402, 401, 390, 403), (400, 387, 385, 402), (404, 405, 403, 390), (400, 402, 403, 405), (399, 400, 405, 404), (401, 399, 404, 390), (389, 388, 406, 407), (411, 410, 413, 414), (415, 416, 414, 413), (412, 411, 414, 416), (390, 408, 406, 388), (408, 414, 407, 406), (414, 396, 389, 407), (414, 408, 390, 396), (397, 409, 410, 395), (409, 410, 411, 412), (412, 398, 396, 411), (396, 411, 410, 395), (412, 409, 397, 398), (409, 412, 416, 415), (410, 409, 415, 413), (418, 417, 404, 405), (404, 417, 419, 390), (420, 419, 408, 421), (418, 405, 403, 420), (422, 423, 421, 408), (418, 420, 421, 423), (417, 418, 423, 422), (419, 417, 422, 408), (407, 406, 424, 425), (429, 428, 431, 432), (433, 434, 432, 431), (430, 429, 432, 434), (408, 426, 424, 406), (426, 432, 425, 424), (432, 414, 407, 425), (432, 426, 408, 414), (415, 427, 428, 413), (427, 428, 429, 430), (430, 416, 414, 429), (414, 429, 428, 413), (430, 427, 415, 416), (427, 430, 434, 433), (428, 427, 433, 431), (436, 435, 422, 423), (422, 435, 437, 408), (438, 437, 426, 439), (436, 423, 421, 438), (440, 441, 439, 426), (436, 438, 439, 441), (435, 436, 441, 440), (437, 435, 440, 426), (425, 424, 442, 443), (447, 446, 449, 450), (451, 452, 450, 449), (448, 447, 450, 452), (426, 444, 442, 424), (444, 450, 443, 442), (450, 432, 425, 443), (450, 444, 426, 432), (433, 445, 446, 431), (445, 446, 447, 448), (448, 434, 432, 447), (432, 447, 446, 431), (448, 445, 433, 434), (445, 448, 452, 451), (446, 445, 451, 449), (454, 453, 440, 441), (440, 453, 455, 426), (456, 455, 444, 457), (454, 441, 439, 456), (458, 459, 457, 444), (454, 456, 457, 459), (453, 454, 459, 458), (455, 453, 458, 444), (443, 442, 460, 461), (465, 464, 467, 468), (469, 470, 468, 467), (466, 465, 468, 470), (444, 462, 460, 442), (462, 468, 461, 460), (468, 450, 443, 461), (468, 462, 444, 450), (451, 463, 464, 449), (463, 464, 465, 466), (466, 452, 450, 465), (450, 465, 464, 449), (466, 463, 451, 452), (463, 466, 470, 469), (464, 463, 469, 467), (472, 471, 458, 459), (458, 471, 473, 444), (474, 473, 462, 475), (472, 459, 457, 474), (476, 477, 475, 462), (472, 474, 475, 477), (471, 472, 477, 476), (473, 471, 476, 462), (461, 460, 478, 479), (483, 482, 485, 486), (487, 488, 486, 485), (484, 483, 486, 488), (462, 480, 478, 460), (480, 486, 479, 478), (486, 468, 461, 479), (486, 480, 462, 468), (469, 481, 482, 467), (481, 482, 483, 484), (484, 470, 468, 483), (468, 483, 482, 467), (484, 481, 469, 470), (481, 484, 488, 487), (482, 481, 487, 485), (490, 489, 476, 477), (476, 489, 491, 462), (492, 491, 480, 493), (490, 477, 475, 492), (494, 495, 493, 480), (490, 492, 493, 495), (489, 490, 495, 494), (491, 489, 494, 480), (479, 478, 496, 497), (501, 500, 503, 504), (505, 506, 504, 503), (502, 501, 504, 506), (480, 498, 496, 478), (498, 504, 497, 496), (504, 486, 479, 497), (504, 498, 480, 486), (487, 499, 500, 485), (499, 500, 501, 502), (502, 488, 486, 501), (486, 501, 500, 485), (502, 499, 487, 488), (499, 502, 506, 505), (500, 499, 505, 503), (508, 507, 494, 495), (494, 507, 509, 480), (510, 509, 498, 511), (508, 495, 493, 510), (512, 513, 511, 498), (508, 510, 511, 513), (507, 508, 513, 512), (509, 507, 512, 498), (497, 496, 514, 515), (519, 518, 521, 522), (523, 524, 522, 521), (520, 519, 522, 524), (498, 516, 514, 496), (516, 522, 515, 514), (522, 504, 497, 515), (522, 516, 498, 504), (505, 517, 518, 503), (517, 518, 519, 520), (520, 506, 504, 519), (504, 519, 518, 503), (520, 517, 505, 506), (517, 520, 524, 523), (518, 517, 523, 521), (526, 525, 512, 513), (512, 525, 527, 498), (528, 527, 516, 529), (526, 513, 511, 528), (530, 531, 529, 516), (526, 528, 529, 531), (525, 526, 531, 530), (527, 525, 530, 516), (515, 514, 532, 533), (537, 536, 539, 540), (541, 542, 540, 539), (538, 537, 540, 542), (516, 534, 532, 514), (534, 540, 533, 532), (540, 522, 515, 533), (540, 534, 516, 522), (523, 535, 536, 521), (535, 536, 537, 538), (538, 524, 522, 537), (522, 537, 536, 521), (538, 535, 523, 524), (535, 538, 542, 541), (536, 535, 541, 539), (544, 543, 530, 531), (530, 543, 545, 516), (546, 545, 534, 547), (544, 531, 529, 546), (548, 549, 547, 534), (544, 546, 547, 549), (543, 544, 549, 548), (545, 543, 548, 534), (533, 532, 550, 551), (555, 554, 557, 558), (559, 560, 558, 557), (556, 555, 558, 560), (534, 552, 550, 532), (552, 558, 551, 550), (558, 540, 533, 551), (558, 552, 534, 540), (541, 553, 554, 539), (553, 554, 555, 556), (556, 542, 540, 555), (540, 555, 554, 539), (556, 553, 541, 542), (553, 556, 560, 559), (554, 553, 559, 557), (562, 561, 548, 549), (548, 561, 563, 534), (564, 563, 552, 565), (562, 549, 547, 564), (566, 567, 565, 552), (562, 564, 565, 567), (561, 562, 567, 566), (563, 561, 566, 552), (551, 550, 568, 569), (573, 572, 575, 576), (577, 578, 576, 575), (574, 573, 576, 578), (552, 570, 568, 550), (570, 576, 569, 568), (576, 558, 551, 569), (576, 570, 552, 558), (559, 571, 572, 557), (571, 572, 573, 574), (574, 560, 558, 573), (558, 573, 572, 557), (574, 571, 559, 560), (571, 574, 578, 577), (572, 571, 577, 575), (580, 579, 566, 567), (566, 579, 581, 552), (582, 581, 570, 583), (580, 567, 565, 582), (584, 585, 583, 570), (580, 582, 583, 585), (579, 580, 585, 584), (581, 579, 584, 570), (569, 568, 586, 587), (591, 590, 593, 594), (595, 596, 594, 593), (592, 591, 594, 596), (570, 588, 586, 568), (588, 594, 587, 586), (594, 576, 569, 587), (594, 588, 570, 576), (577, 589, 590, 575), (589, 590, 591, 592), (592, 578, 576, 591), (576, 591, 590, 575), (592, 589, 577, 578), (589, 592, 596, 595), (590, 589, 595, 593), (598, 597, 584, 585), (584, 597, 599, 570), (600, 599, 588, 601), (598, 585, 583, 600), (602, 603, 601, 588), (598, 600, 601, 603), (597, 598, 603, 602), (599, 597, 602, 588), (587, 586, 604, 605), (609, 608, 611, 612), (613, 614, 612, 611), (610, 609, 612, 614), (588, 606, 604, 586), (606, 612, 605, 604), (612, 594, 587, 605), (612, 606, 588, 594), (595, 607, 608, 593), (607, 608, 609, 610), (610, 596, 594, 609), (594, 609, 608, 593), (610, 607, 595, 596), (607, 610, 614, 613), (608, 607, 613, 611), (616, 615, 602, 603), (602, 615, 617, 588), (618, 617, 606, 619), (616, 603, 601, 618), (620, 621, 619, 606), (616, 618, 619, 621), (615, 616, 621, 620), (617, 615, 620, 606), (605, 604, 622, 623), (627, 626, 629, 630), (631, 632, 630, 629), (628, 627, 630, 632), (606, 624, 622, 604), (624, 630, 623, 622), (630, 612, 605, 623), (630, 624, 606, 612), (613, 625, 626, 611), (625, 626, 627, 628), (628, 614, 612, 627), (612, 627, 626, 611), (628, 625, 613, 614), (625, 628, 632, 631), (626, 625, 631, 629), (634, 633, 620, 621), (620, 633, 635, 606), (636, 635, 624, 637), (634, 621, 619, 636), (638, 639, 637, 624), (634, 636, 637, 639), (633, 634, 639, 638), (635, 633, 638, 624), (623, 622, 640, 641), (645, 644, 647, 648), (649, 650, 648, 647), (646, 645, 648, 650), (624, 642, 640, 622), (642, 648, 641, 640), (648, 630, 623, 641), (648, 642, 624, 630), (631, 643, 644, 629), (643, 644, 645, 646), (646, 632, 630, 645), (630, 645, 644, 629), (646, 643, 631, 632), (643, 646, 650, 649), (644, 643, 649, 647), (652, 651, 638, 639), (638, 651, 653, 624), (654, 653, 642, 655), (652, 639, 637, 654), (656, 657, 655, 642), (652, 654, 655, 657), (651, 652, 657, 656), (653, 651, 656, 642), (641, 640, 658, 659), (663, 662, 665, 666), (667, 668, 666, 665), (664, 663, 666, 668), (642, 660, 658, 640), (660, 666, 659, 658), (666, 648, 641, 659), (666, 660, 642, 648), (649, 661, 662, 647), (661, 662, 663, 664), (664, 650, 648, 663), (648, 663, 662, 647), (664, 661, 649, 650), (661, 664, 668, 667), (662, 661, 667, 665), (670, 669, 656, 657), (656, 669, 671, 642), (672, 671, 660, 673), (670, 657, 655, 672), (674, 675, 673, 660), (670, 672, 673, 675), (669, 670, 675, 674), (671, 669, 674, 660), (659, 658, 676, 677), (681, 680, 683, 684), (685, 686, 684, 683), (682, 681, 684, 686), (660, 678, 676, 658), (678, 684, 677, 676), (684, 666, 659, 677), (684, 678, 660, 666), (667, 679, 680, 665), (679, 680, 681, 682), (682, 668, 666, 681), (666, 681, 680, 665), (682, 679, 667, 668), (679, 682, 686, 685), (680, 679, 685, 683), (688, 687, 674, 675), (674, 687, 689, 660), (690, 689, 678, 691), (688, 675, 673, 690), (692, 693, 691, 678), (688, 690, 691, 693), (687, 688, 693, 692), (689, 687, 692, 678), (677, 676, 694, 695), (699, 698, 701, 702), (703, 704, 702, 701), (700, 699, 702, 704), (678, 696, 694, 676), (696, 702, 695, 694), (702, 684, 677, 695), (702, 696, 678, 684), (685, 697, 698, 683), (697, 698, 699, 700), (700, 686, 684, 699), (684, 699, 698, 683), (700, 697, 685, 686), (697, 700, 704, 703), (698, 697, 703, 701), (706, 705, 692, 693), (692, 705, 707, 678), (708, 707, 696, 709), (706, 693, 691, 708), (710, 711, 709, 696), (706, 708, 709, 711), (705, 706, 711, 710), (707, 705, 710, 696), (695, 694, 712, 713), (717, 716, 719, 720), (721, 722, 720, 719), (718, 717, 720, 722), (696, 714, 712, 694), (720, 713, 731, 733), (720, 702, 695, 713), (720, 714, 696, 702), (703, 715, 716, 701), (715, 716, 717, 718), (718, 704, 702, 717), (702, 717, 716, 701), (718, 715, 703, 704), (715, 718, 722, 721), (716, 715, 721, 719), (724, 723, 710, 711), (710, 723, 725, 696), (726, 725, 714, 727), (724, 711, 709, 726), (728, 729, 727, 714), (724, 726, 727, 729), (723, 724, 729, 728), (725, 723, 728, 714), (733, 731, 735, 737), (714, 720, 733, 732), (712, 714, 732, 730), (713, 712, 730, 731), (736, 737, 735, 734), (732, 733, 737, 736), (730, 732, 736, 734), (731, 730, 734, 735)])
me_cube_026.polygons.foreach_set('material_index', [0, 0, 0, 1, 0, 1, 0, 1, 0, 1, 1, 0, 1, 0, 1, 1, 1, 1, 1, 1, 0, 1, 0, 1, 1, 1, 0, 0, 0, 1, 1, 0, 1, 0, 1, 0, 1, 0, 1, 1, 1, 1, 1, 0, 1, 0, 1, 1, 1, 0, 0, 0, 1, 1, 0, 1, 0, 1, 0, 1, 0, 1, 1, 1, 1, 1, 0, 1, 0, 1, 1, 1, 0, 0, 0, 1, 1, 0, 1, 0, 1, 0, 1, 0, 1, 1, 1, 1, 1, 0, 1, 0, 1, 1, 1, 0, 0, 0, 1, 1, 0, 1, 0, 1, 0, 1, 0, 1, 1, 1, 1, 1, 0, 1, 0, 1, 1, 1, 0, 0, 0, 1, 1, 0, 1, 0, 1, 0, 1, 0, 1, 1, 1, 1, 1, 0, 1, 0, 1, 1, 1, 0, 0, 0, 1, 1, 0, 1, 0, 1, 0, 1, 0, 1, 1, 1, 1, 1, 0, 1, 0, 1, 1, 1, 0, 0, 0, 1, 1, 0, 1, 0, 1, 0, 1, 0, 1, 1, 1, 1, 1, 0, 1, 0, 1, 1, 1, 0, 0, 0, 1, 1, 0, 1, 0, 1, 0, 1, 0, 1, 1, 1, 1, 1, 0, 1, 0, 1, 1, 1, 0, 0, 0, 1, 1, 0, 1, 0, 1, 0, 1, 0, 1, 1, 1, 1, 1, 0, 1, 0, 1, 1, 1, 0, 0, 0, 1, 1, 0, 1, 0, 1, 0, 1, 0, 1, 1, 1, 1, 1, 0, 1, 0, 1, 1, 1, 0, 0, 0, 1, 1, 0, 1, 0, 1, 0, 1, 0, 1, 1, 1, 1, 1, 0, 1, 0, 1, 1, 1, 0, 0, 0, 1, 1, 0, 1, 0, 1, 0, 1, 0, 1, 1, 1, 1, 1, 0, 1, 0, 1, 1, 1, 0, 0, 0, 1, 1, 0, 1, 0, 1, 0, 1, 0, 1, 1, 1, 1, 1, 0, 1, 0, 1, 1, 1, 0, 0, 0, 1, 1, 0, 1, 0, 1, 0, 1, 0, 1, 1, 1, 1, 1, 0, 1, 0, 1, 1, 1, 0, 0, 0, 1, 1, 0, 1, 0, 1, 0, 1, 0, 1, 1, 1, 1, 1, 0, 1, 0, 1, 1, 1, 0, 0, 0, 1, 1, 0, 1, 0, 1, 0, 1, 0, 1, 1, 1, 1, 1, 0, 1, 0, 1, 1, 1, 0, 0, 0, 1, 1, 0, 1, 0, 1, 0, 1, 0, 1, 1, 1, 1, 1, 0, 1, 0, 1, 1, 1, 0, 0, 0, 1, 1, 0, 1, 0, 1, 0, 1, 0, 1, 1, 1, 1, 1, 0, 1, 0, 1, 1, 1, 0, 0, 0, 1, 1, 0, 1, 0, 1, 0, 1, 0, 1, 1, 1, 1, 1, 0, 1, 0, 1, 1, 1, 0, 0, 0, 1, 1, 0, 1, 0, 1, 0, 1, 0, 1, 1, 1, 1, 1, 0, 1, 0, 1, 1, 1, 0, 0, 0, 1, 1, 0, 1, 0, 1, 0, 1, 0, 1, 1, 1, 1, 1, 0, 1, 0, 1, 1, 1, 0, 0, 0, 1, 1, 0, 1, 0, 1, 0, 1, 0, 1, 1, 1, 1, 1, 0, 1, 0, 1, 1, 1, 0, 0, 0, 1, 1, 0, 1, 0, 1, 0, 1, 0, 1, 1, 1, 1, 1, 0, 1, 0, 1, 1, 1, 0, 0, 0, 1, 1, 0, 1, 0, 1, 0, 1, 0, 1, 1, 1, 1, 1, 0, 1, 0, 1, 1, 1, 0, 0, 0, 1, 1, 0, 1, 0, 1, 0, 1, 0, 1, 1, 1, 1, 1, 0, 1, 0, 1, 1, 1, 0, 0, 0, 1, 1, 0, 1, 0, 1, 0, 1, 0, 1, 1, 1, 1, 1, 0, 1, 0, 1, 1, 1, 0, 0, 0, 1, 1, 0, 1, 0, 1, 0, 1, 0, 1, 1, 1, 1, 1, 0, 1, 0, 1, 1, 1, 0, 0, 0, 1, 1, 0, 1, 0, 1, 0, 1, 0, 1, 1, 1, 1, 1, 0, 1, 0, 1, 1, 1, 0, 0, 0, 1, 1, 0, 1, 0, 1, 0, 1, 0, 1, 1, 1, 1, 1, 0, 1, 0, 1, 1, 1, 0, 0, 0, 1, 1, 0, 1, 0, 1, 0, 1, 0, 1, 1, 1, 1, 1, 0, 1, 0, 1, 1, 1, 0, 0, 0, 1, 1, 0, 1, 0, 1, 0, 1, 0, 1, 1, 1, 1, 1, 0, 1, 0, 1, 1, 1, 0, 0, 0, 1, 1, 0, 1, 0, 1, 0, 1, 0, 1, 1, 1, 1, 1, 0, 1, 0, 1, 1, 1, 0, 0, 0, 1, 1, 0, 1, 0, 1, 0, 1, 0, 1, 1, 1, 1, 1, 0, 1, 0, 1, 1, 1, 0, 0, 0, 1, 1, 0, 1, 0, 1, 0, 1, 0, 1, 1, 1, 1, 1, 0, 1, 0, 1, 1, 1, 0, 0, 0, 1, 1, 0, 1, 0, 1, 0, 1, 0, 1, 1, 1, 1, 1, 0, 1, 0, 1, 1, 1, 0, 0, 0, 1, 1, 0, 1, 0, 1, 0, 1, 0, 1, 1, 1, 1, 1, 0, 1, 0, 1, 1, 1, 0, 0, 0, 1, 1, 0, 1, 0, 1, 0, 1, 0, 1, 1, 1, 1, 1, 0, 1, 0, 1, 1, 1, 0, 0, 0, 1, 1, 0, 1, 0, 1, 0, 1, 0, 1, 1, 1, 1, 1, 0, 1, 0, 1, 1, 1, 0, 0, 0, 1, 1, 1, 1, 0, 1, 0, 1, 0, 1, 1, 1, 1, 1, 0, 1, 0, 1, 1, 1, 1, 0, 1, 0, 0, 0, 1, 0])
me_cube_026.materials.append(mat_grass)
me_cube_026.materials.append(mat_bumper)
me_cube_026.use_remesh_preserve_volume = False
me_cube_026.use_remesh_preserve_attributes = False
me_cube_026.use_mirror_vertex_groups = False
me_cube_026.update()
me_cube_024 = bpy.data.meshes.new('Cube.024')
me_cube_024.from_pydata([(-1.0, -1.0, -1.0), (-1.0, 1.0, -1.0), (1.0, 1.0, -1.0), (1.0, -1.0, -1.0), (-1.0, -1.0, 1.0), (-1.0, 1.0, 1.0), (1.0, 1.0, 1.0), (1.0, -1.0, 1.0)], [], [(4, 5, 1, 0), (5, 6, 2, 1), (6, 7, 3, 2), (7, 4, 0, 3), (0, 1, 2, 3), (7, 6, 5, 4)])
me_cube_024.materials.append(mat_bumper)
me_cube_024.use_remesh_preserve_volume = False
me_cube_024.use_remesh_preserve_attributes = False
me_cube_024.use_mirror_vertex_groups = False
me_cube_024.update()
me_cube_023 = bpy.data.meshes.new('Cube.023')
me_cube_023.from_pydata([(-1.0, 3.0, -1.0), (-1.0, 5.0, -1.0), (1.0, 5.0, -1.0), (1.0, 3.0, -1.0), (-1.0, 3.0, 1.0), (-1.0, 5.0, 1.0), (1.0, 5.0, 1.0), (1.0, 3.0, 1.0), (-1.0, 5.0, -1.0), (-1.0, 7.0, -1.0), (1.0, 7.0, -1.0), (1.0, 5.0, -1.0), (-1.0, 5.0, 1.0), (-1.0, 7.0, 1.0), (1.0, 7.0, 1.0), (1.0, 5.0, 1.0), (-1.0, 7.0, -1.0), (-1.0, 9.0, -1.0), (1.0, 9.0, -1.0), (1.0, 7.0, -1.0), (-1.0, 7.0, 1.0), (-1.0, 9.0, 1.0), (1.0, 9.0, 1.0), (1.0, 7.0, 1.0), (-1.0, 9.0, -1.0), (-1.0, 11.0, -1.0), (1.0, 11.0, -1.0), (1.0, 9.0, -1.0), (-1.0, 9.0, 1.0), (-1.0, 11.0, 1.0), (1.0, 11.0, 1.0), (1.0, 9.0, 1.0), (-1.0, 11.0, -1.0), (-1.0, 13.0, -1.0), (1.0, 13.0, -1.0), (1.0, 11.0, -1.0), (-1.0, 11.0, 1.0), (-1.0, 13.0, 1.0), (1.0, 13.0, 1.0), (1.0, 11.0, 1.0), (-1.0, 13.0, -1.0), (-1.0, 15.0, -1.0), (1.0, 15.0, -1.0), (1.0, 13.0, -1.0), (-1.0, 13.0, 1.0), (-1.0, 15.0, 1.0), (1.0, 15.0, 1.0), (1.0, 13.0, 1.0), (-1.0, 15.0, -1.0), (-1.0, 17.0, -1.0), (1.0, 17.0, -1.0), (1.0, 15.0, -1.0), (-1.0, 15.0, 1.0), (-1.0, 17.0, 1.0), (1.0, 17.0, 1.0), (1.0, 15.0, 1.0), (-1.0, 17.0, -1.0), (-1.0, 19.0, -1.0), (1.0, 19.0, -1.0), (1.0, 17.0, -1.0), (-1.0, 17.0, 1.0), (-1.0, 19.0, 1.0), (1.0, 19.0, 1.0), (1.0, 17.0, 1.0)], [], [(4, 5, 1, 0), (5, 6, 2, 1), (6, 7, 3, 2), (7, 4, 0, 3), (0, 1, 2, 3), (7, 6, 5, 4), (12, 13, 9, 8), (13, 14, 10, 9), (14, 15, 11, 10), (15, 12, 8, 11), (8, 9, 10, 11), (15, 14, 13, 12), (20, 21, 17, 16), (21, 22, 18, 17), (22, 23, 19, 18), (23, 20, 16, 19), (16, 17, 18, 19), (23, 22, 21, 20), (28, 29, 25, 24), (29, 30, 26, 25), (30, 31, 27, 26), (31, 28, 24, 27), (24, 25, 26, 27), (31, 30, 29, 28), (36, 37, 33, 32), (37, 38, 34, 33), (38, 39, 35, 34), (39, 36, 32, 35), (32, 33, 34, 35), (39, 38, 37, 36), (44, 45, 41, 40), (45, 46, 42, 41), (46, 47, 43, 42), (47, 44, 40, 43), (40, 41, 42, 43), (47, 46, 45, 44), (52, 53, 49, 48), (53, 54, 50, 49), (54, 55, 51, 50), (55, 52, 48, 51), (48, 49, 50, 51), (55, 54, 53, 52), (60, 61, 57, 56), (61, 62, 58, 57), (62, 63, 59, 58), (63, 60, 56, 59), (56, 57, 58, 59), (63, 62, 61, 60)])
me_cube_023.materials.append(mat_bumper)
me_cube_023.use_remesh_preserve_volume = False
me_cube_023.use_remesh_preserve_attributes = False
me_cube_023.use_mirror_vertex_groups = False
me_cube_023.update()
me_cube_019 = bpy.data.meshes.new('Cube.019')
me_cube_019.from_pydata([(-1.0, -1.0, -1.0), (-1.0, 1.0, -1.0), (1.0, 1.0, -1.0), (1.0, -1.0, -1.0), (-1.0, -1.0, 1.0), (-1.0, 1.0, 1.0), (1.0, 1.0, 1.0), (1.0, -1.0, 1.0), (-1.0, 3.0, -1.0), (1.0, 3.0, -1.0), (-1.0, 3.0, 1.0), (1.0, 3.0, 1.0), (-1.0, 5.0, -1.0), (1.0, 5.0, -1.0), (-1.0, 5.0, 1.0), (1.0, 5.0, 1.0), (-1.0, 7.0, -1.0), (1.0, 7.0, -1.0), (-1.0, 7.0, 1.0), (1.0, 7.0, 1.0), (-1.0, 9.0, -1.0), (1.0, 9.0, -1.0), (-1.0, 9.0, 1.0), (1.0, 9.0, 1.0), (-1.0, 11.0, -1.0), (1.0, 11.0, -1.0), (-1.0, 11.0, 1.0), (1.0, 11.0, 1.0), (-1.0, 13.0, -1.0), (1.0, 13.0, -1.0), (-1.0, 13.0, 1.0), (1.0, 13.0, 1.0), (-1.0, 15.0, -1.0), (1.0, 15.0, -1.0), (-1.0, 15.0, 1.0), (1.0, 15.0, 1.0), (-1.0, 17.0, -1.0), (1.0, 17.0, -1.0), (-1.0, 17.0, 1.0), (1.0, 17.0, 1.0), (-1.0, 19.0, -1.0), (1.0, 19.0, -1.0), (-1.0, 19.0, 1.0), (1.0, 19.0, 1.0)], [], [(4, 5, 1, 0), (5, 6, 2, 1), (6, 7, 3, 2), (7, 4, 0, 3), (0, 1, 2, 3), (7, 6, 5, 4), (5, 10, 8, 1), (10, 11, 9, 8), (11, 6, 2, 9), (1, 8, 9, 2), (6, 11, 10, 5), (10, 14, 12, 8), (14, 15, 13, 12), (15, 11, 9, 13), (8, 12, 13, 9), (11, 15, 14, 10), (14, 18, 16, 12), (18, 19, 17, 16), (19, 15, 13, 17), (12, 16, 17, 13), (15, 19, 18, 14), (18, 22, 20, 16), (22, 23, 21, 20), (23, 19, 17, 21), (16, 20, 21, 17), (19, 23, 22, 18), (22, 26, 24, 20), (26, 27, 25, 24), (27, 23, 21, 25), (20, 24, 25, 21), (23, 27, 26, 22), (26, 30, 28, 24), (30, 31, 29, 28), (31, 27, 25, 29), (24, 28, 29, 25), (27, 31, 30, 26), (30, 34, 32, 28), (34, 35, 33, 32), (35, 31, 29, 33), (28, 32, 33, 29), (31, 35, 34, 30), (34, 38, 36, 32), (38, 39, 37, 36), (39, 35, 33, 37), (32, 36, 37, 33), (35, 39, 38, 34), (38, 42, 40, 36), (42, 43, 41, 40), (43, 39, 37, 41), (36, 40, 41, 37), (39, 43, 42, 38)])
me_cube_019.materials.append(mat_grass)
me_cube_019.use_remesh_preserve_volume = False
me_cube_019.use_remesh_preserve_attributes = False
me_cube_019.use_mirror_vertex_groups = False
me_cube_019.update()

# ---- curves / text
cu_beziercurve_003 = bpy.data.curves.new('BezierCurve.003', 'CURVE')
cu_beziercurve_003.dimensions = '3D'
_sp = cu_beziercurve_003.splines.new('BEZIER'); _sp.bezier_points.add(4)
_sp.bezier_points.foreach_set('co', [-1.475, 0.4681, 0.0, 1.0, 1.912, 0.0, 3.109, 3.456, 0.0, 2.744, 8.319, 1.103, 0.839, 9.629, -0.07564])
_sp.bezier_points.foreach_set('handle_left', [-2.182, 0.4797, 0.0, 0.0, 1.912, 0.0, 3.421, 2.506, 0.0, 3.056, 7.369, 1.103, 1.151, 8.679, -0.07564])
_sp.bezier_points.foreach_set('handle_right', [-0.7679, 0.4564, 0.0, 2.0, 1.912, 0.0, 2.797, 4.407, 0.0, 2.433, 9.269, 1.103, 0.5272, 10.58, -0.07564])
for _p, _l, _r in zip(_sp.bezier_points, ['ALIGNED', 'ALIGNED', 'ALIGNED', 'ALIGNED', 'ALIGNED'], ['ALIGNED', 'ALIGNED', 'ALIGNED', 'ALIGNED', 'ALIGNED']): _p.handle_left_type = _l; _p.handle_right_type = _r
_sp.order_u = 0
_sp.order_v = 0
cu_beziercurve_003.use_path = True
cu_beziercurve_003.use_path_clamp = True
cu_beziercurve_003.bevel_resolution = 0
cu_beziercurve_003.fill_mode = 'HALF'

# ---- objects
ob_sun = bpy.data.objects.new('Sun', light_sun)
ob_bumper = bpy.data.objects.new('bumper', me_cube_028)
ob_bumper_022 = bpy.data.objects.new('bumper.022', me_cube_027)
ob_bumper_021 = bpy.data.objects.new('bumper.021', me_cube_022)
ob_bumper_020 = bpy.data.objects.new('bumper.020', me_cube_020)
ob_bumper_019 = bpy.data.objects.new('bumper.019', me_cube_017)
ob_jump_002 = bpy.data.objects.new('jump.002', me_cube_016)
ob_grass_010 = bpy.data.objects.new('grass.010', me_cube_015)
ob_grass_009 = bpy.data.objects.new('grass.009', me_cube_014)
ob_grass_013 = bpy.data.objects.new('grass.013', me_cube_013)
ob_grass_011 = bpy.data.objects.new('grass.011', me_cube_012)
ob_bumper_jump = bpy.data.objects.new('bumper_jump', me_cube_010)
ob_grass_jump = bpy.data.objects.new('grass_jump', me_cube_009)
ob_bumper_018 = bpy.data.objects.new('bumper.018', me_cube_008)
ob_bumper_017 = bpy.data.objects.new('bumper.017', me_cube_007)
ob_bumper_016 = bpy.data.objects.new('bumper.016', me_cube_006)
ob_bumper_015 = bpy.data.objects.new('bumper.015', me_cube_005)
ob_bumper_014 = bpy.data.objects.new('bumper.014', me_cube_003)
ob_bumper_013 = bpy.data.objects.new('bumper.013', me_cube_001)
ob_bumper_012 = bpy.data.objects.new('bumper.012', me_cube_000)
ob_bumper_and_roof = bpy.data.objects.new('bumper_and_roof', me_cube_064)
ob_bumper_011 = bpy.data.objects.new('bumper.011', me_cube_062)
ob_bumper_010 = bpy.data.objects.new('bumper.010', me_cube_061)
ob_bumper_009 = bpy.data.objects.new('bumper.009', me_cube_059)
ob_bumper_008 = bpy.data.objects.new('bumper.008', me_cube_058)
ob_bumper_007 = bpy.data.objects.new('bumper.007', me_cube_057)
ob_jump_001 = bpy.data.objects.new('jump.001', me_cube_056)
ob_bumper_006 = bpy.data.objects.new('bumper.006', me_cube_054)
ob_bumper_005 = bpy.data.objects.new('bumper.005', me_cube_053)
ob_bumper_004 = bpy.data.objects.new('bumper.004', me_cube_052)
ob_bumper_003 = bpy.data.objects.new('bumper.003', me_cube_051)
ob_bumper_023 = bpy.data.objects.new('bumper.023', me_cube_050)
ob_bumper_002 = bpy.data.objects.new('bumper.002', me_cube_049)
ob_bumper_001 = bpy.data.objects.new('bumper.001', me_cube_048)
ob_grass_008 = bpy.data.objects.new('grass.008', me_cube_047)
ob_grass_007 = bpy.data.objects.new('grass.007', me_cube_046)
ob_grass_006 = bpy.data.objects.new('grass.006', me_cube_045)
ob_jump = bpy.data.objects.new('jump', me_cube_043)
ob_grass_005 = bpy.data.objects.new('grass.005', me_cube_042)
ob_grass_004 = bpy.data.objects.new('grass.004', me_cube_041)
ob_grass_003 = bpy.data.objects.new('grass.003', me_cube_039)
ob_grass_018 = bpy.data.objects.new('grass.018', me_cube_038)
ob_grass_002 = bpy.data.objects.new('grass.002', me_cube_037)
ob_grass_001 = bpy.data.objects.new('grass.001', me_cube_036)
ob_grass_012 = bpy.data.objects.new('grass.012', me_cube_035)
ob_grass_017 = bpy.data.objects.new('grass.017', me_cube_034)
ob_grass_016 = bpy.data.objects.new('grass.016', me_cube_033)
ob_grass_015 = bpy.data.objects.new('grass.015', me_cube_032)
ob_grass_014 = bpy.data.objects.new('grass.014', me_cube_031)
ob_bumper_027 = bpy.data.objects.new('bumper.027', me_cube_030)
ob_bumper_026 = bpy.data.objects.new('bumper.026', me_cube_029)
ob_beziercurve = bpy.data.objects.new('BezierCurve', cu_beziercurve_003)
ob_curved_path_001 = bpy.data.objects.new('curved_path.001', me_cube_011)
ob_curved_path = bpy.data.objects.new('curved_path', me_cube_026)
ob_bumper_025 = bpy.data.objects.new('bumper.025', me_cube_024)
ob_bumper_024 = bpy.data.objects.new('bumper.024', me_cube_023)
ob_grass = bpy.data.objects.new('grass', me_cube_019)

# ---- transforms, parenting, visibility, modifiers, constraints
ob_sun.location = (-1.08, -2.487, -2.4)
ob_sun.lineart.crease_threshold = 0.0
ob_bumper.location = (-1.664, 3.397, 0.1513)
ob_bumper.rotation_euler = (0.0, -0.0, 6.283)
ob_bumper.scale = (0.06848, 0.5776, 0.07564)
ob_bumper.lineart.crease_threshold = 0.0
ob_bumper_022.location = (-1.155, 2.888, 0.1513)
ob_bumper_022.rotation_euler = (0.0, -0.0, 4.712)
ob_bumper_022.scale = (0.06848, 0.5776, 0.07564)
ob_bumper_022.lineart.crease_threshold = 0.0
ob_bumper_021.location = (0.0, 3.906, 0.1513)
ob_bumper_021.rotation_euler = (0.0, -0.0, 4.712)
ob_bumper_021.scale = (0.06848, 0.5776, 0.07564)
ob_bumper_021.lineart.crease_threshold = 0.0
ob_bumper_020.location = (-2.784, 3.334, 0.1513)
ob_bumper_020.rotation_euler = (0.0, -0.0, 4.712)
ob_bumper_020.scale = (0.06848, 0.5776, 0.07564)
ob_bumper_020.lineart.crease_threshold = 0.0
ob_bumper_019.location = (-2.784, 4.352, 0.1513)
ob_bumper_019.rotation_euler = (0.0, -0.0, 7.854)
ob_bumper_019.scale = (0.06848, 0.5776, 0.07564)
ob_bumper_019.lineart.crease_threshold = 0.0
ob_jump_002.location = (-2.275, 3.843, 0.1513)
ob_jump_002.scale = (0.06848, 0.5776, 0.07564)
ob_jump_002.lineart.crease_threshold = 0.0
ob_grass_010.location = (-2.784, 3.843, 0.0)
ob_grass_010.scale = (0.5776, 0.5776, 0.07564)
ob_grass_010.lineart.crease_threshold = 0.0
ob_grass_009.location = (-3.94, 3.843, -7.717e-09)
ob_grass_009.scale = (0.5776, 0.5776, 0.07564)
ob_grass_009.lineart.crease_threshold = 0.0
ob_grass_013.location = (-5.095, 3.843, 0.0)
ob_grass_013.scale = (0.5776, 0.5776, 0.07564)
ob_grass_013.lineart.crease_threshold = 0.0
ob_grass_011.location = (-1.155, 3.397, 0.0)
ob_grass_011.scale = (0.5776, 0.5776, 0.07564)
ob_grass_011.lineart.crease_threshold = 0.0
ob_bumper_jump.location = (3.85e-05, -0.4859, 0.1513)
ob_bumper_jump.rotation_euler = (0.0, -0.0, 3.141)
ob_bumper_jump.scale = (0.4406, 0.1861, 0.07564)
ob_bumper_jump.lineart.crease_threshold = 0.0
ob_grass_jump.location = (1.91e-05, -1.224, 0.1513)
ob_grass_jump.scale = (0.4406, 0.1861, 0.07564)
ob_grass_jump.lineart.crease_threshold = 0.0
ob_bumper_018.location = (-4.586, 1.396, 0.1513)
ob_bumper_018.rotation_euler = (0.0, -0.0, 3.142)
ob_bumper_018.scale = (0.06848, 0.5776, 0.07564)
ob_bumper_018.lineart.crease_threshold = 0.0
ob_bumper_017.location = (-5.604, 0.5144, 0.1513)
ob_bumper_017.rotation_euler = (0.0, -0.0, 6.283)
ob_bumper_017.scale = (0.06848, 0.5776, 0.07564)
ob_bumper_017.lineart.crease_threshold = 0.0
ob_bumper_016.location = (-5.095, -0.1317, 0.1513)
ob_bumper_016.rotation_euler = (0.0, -0.0, 4.712)
ob_bumper_016.scale = (0.06848, 0.5776, 0.07564)
ob_bumper_016.lineart.crease_threshold = 0.0
ob_bumper_015.location = (-4.449, -0.6408, 0.1513)
ob_bumper_015.rotation_euler = (0.0, -0.0, 3.142)
ob_bumper_015.scale = (0.06848, 0.5776, 0.07564)
ob_bumper_015.lineart.crease_threshold = 0.0
ob_bumper_014.location = (-3.94, 0.8865, 0.1513)
ob_bumper_014.rotation_euler = (0.0, -0.0, 1.571)
ob_bumper_014.scale = (0.06848, 0.5776, 0.07564)
ob_bumper_014.lineart.crease_threshold = 0.0
ob_bumper_013.location = (-3.431, 0.2404, 0.1513)
ob_bumper_013.rotation_euler = (0.0, -0.0, 3.142)
ob_bumper_013.scale = (0.06848, 0.5776, 0.07564)
ob_bumper_013.lineart.crease_threshold = 0.0
ob_bumper_012.location = (-1.766, -0.2687, 0.1513)
ob_bumper_012.rotation_euler = (0.0, -0.0, 1.571)
ob_bumper_012.scale = (0.06848, 0.5776, 0.07564)
ob_bumper_012.lineart.crease_threshold = 0.0
ob_bumper_and_roof.location = (-2.648, -1.287, 0.1513)
ob_bumper_and_roof.rotation_euler = (0.0, -0.0, 4.712)
ob_bumper_and_roof.scale = (0.06848, 0.5776, 0.07564)
ob_bumper_and_roof.lineart.crease_threshold = 0.0
ob_bumper_011.location = (-2.138, -1.933, 0.1513)
ob_bumper_011.rotation_euler = (0.0, -0.0, 3.142)
ob_bumper_011.scale = (0.06848, 0.5776, 0.07564)
ob_bumper_011.lineart.crease_threshold = 0.0
ob_bumper_010.location = (-1.12, -3.088, 0.1513)
ob_bumper_010.rotation_euler = (0.0, -0.0, 3.142)
ob_bumper_010.scale = (0.06848, 0.5776, 0.07564)
ob_bumper_010.lineart.crease_threshold = 0.0
ob_bumper_009.location = (-1.766, -3.597, 0.1513)
ob_bumper_009.rotation_euler = (0.0, -0.0, 1.571)
ob_bumper_009.scale = (0.06848, 0.5776, 0.07564)
ob_bumper_009.lineart.crease_threshold = 0.0
ob_bumper_008.location = (-2.921, -3.597, 0.1513)
ob_bumper_008.rotation_euler = (0.0, -0.0, 1.571)
ob_bumper_008.scale = (0.06848, 0.5776, 0.07564)
ob_bumper_008.lineart.crease_threshold = 0.0
ob_bumper_007.location = (-2.784, -2.579, 0.1513)
ob_bumper_007.rotation_euler = (0.0, -0.0, 1.571)
ob_bumper_007.scale = (0.06848, 0.5776, 0.07564)
ob_bumper_007.lineart.crease_threshold = 0.0
ob_jump_001.location = (-3.94, -2.579, 0.1513)
ob_jump_001.rotation_euler = (0.0, -0.0, 1.571)
ob_jump_001.scale = (0.06848, 0.5776, 0.07564)
ob_jump_001.lineart.crease_threshold = 0.0
ob_bumper_006.location = (-3.431, -5.981, 0.1513)
ob_bumper_006.scale = (0.06848, 0.5776, 0.07564)
ob_bumper_006.lineart.crease_threshold = 0.0
ob_bumper_005.location = (-5.604, -4.243, 0.1513)
ob_bumper_005.rotation_euler = (0.0, -0.0, 3.142)
ob_bumper_005.scale = (0.06848, 0.5776, 0.07564)
ob_bumper_005.lineart.crease_threshold = 0.0
ob_bumper_004.location = (-4.958, -4.752, 0.1513)
ob_bumper_004.rotation_euler = (0.0, -0.0, 1.571)
ob_bumper_004.scale = (0.06848, 0.5776, 0.07564)
ob_bumper_004.lineart.crease_threshold = 0.0
ob_bumper_003.location = (-4.449, -5.707, 0.1513)
ob_bumper_003.scale = (0.06848, 0.5776, 0.07564)
ob_bumper_003.lineart.crease_threshold = 0.0
ob_bumper_023.location = (-4.449, -6.863, 0.1513)
ob_bumper_023.scale = (0.06848, 0.5776, 0.07564)
ob_bumper_023.lineart.crease_threshold = 0.0
ob_bumper_002.location = (-1.018, -6.491, 0.1513)
ob_bumper_002.rotation_euler = (0.0, -0.0, 1.571)
ob_bumper_002.scale = (0.06848, 0.5776, 0.07564)
ob_bumper_002.lineart.crease_threshold = 0.0
ob_bumper_001.location = (-0.137, -7.509, 0.1513)
ob_bumper_001.rotation_euler = (0.0, -0.0, 1.571)
ob_bumper_001.scale = (0.06848, 0.5776, 0.07564)
ob_bumper_001.lineart.crease_threshold = 0.0
ob_grass_008.location = (-5.095, 2.688, 0.0)
ob_grass_008.scale = (0.5776, 0.5776, 0.07564)
ob_grass_008.lineart.crease_threshold = 0.0
ob_grass_007.location = (-5.095, 1.533, 0.0)
ob_grass_007.scale = (0.5776, 0.5776, 0.07564)
ob_grass_007.lineart.crease_threshold = 0.0
ob_grass_006.location = (-5.095, -4.243, 0.0)
ob_grass_006.scale = (0.5776, 0.5776, 0.07564)
ob_grass_006.lineart.crease_threshold = 0.0
ob_jump.location = (-5.095, -3.088, 0.0)
ob_jump.scale = (0.5776, 0.5776, 0.07564)
ob_jump.lineart.crease_threshold = 0.0
ob_grass_005.location = (-5.095, 0.3774, 0.0)
ob_grass_005.scale = (0.5776, 0.5776, 0.07564)
ob_grass_005.lineart.crease_threshold = 0.0
ob_grass_004.location = (-3.94, 0.3774, 0.0)
ob_grass_004.scale = (0.5776, 0.5776, 0.07564)
ob_grass_004.lineart.crease_threshold = 0.0
ob_grass_003.location = (-3.94, -0.7778, 0.0)
ob_grass_003.scale = (0.5776, 0.5776, 0.07564)
ob_grass_003.lineart.crease_threshold = 0.0
ob_grass_018.location = (-2.784, -0.7778, 0.0)
ob_grass_018.scale = (0.5776, 0.5776, 0.07564)
ob_grass_018.lineart.crease_threshold = 0.0
ob_grass_002.location = (-1.629, -0.7778, 0.0)
ob_grass_002.scale = (0.5776, 0.5776, 0.07564)
ob_grass_002.lineart.crease_threshold = 0.0
ob_grass_001.location = (-1.629, -1.933, 0.0)
ob_grass_001.scale = (0.5776, 0.5776, 0.07564)
ob_grass_001.lineart.crease_threshold = 0.0
ob_grass_012.location = (-1.629, -3.088, 0.0)
ob_grass_012.scale = (0.5776, 0.5776, 0.07564)
ob_grass_012.lineart.crease_threshold = 0.0
ob_grass_017.location = (-2.784, -3.088, 0.0)
ob_grass_017.scale = (0.5776, 0.5776, 0.07564)
ob_grass_017.lineart.crease_threshold = 0.0
ob_grass_016.location = (-3.94, -3.088, 0.0)
ob_grass_016.scale = (0.5776, 0.5776, 0.07564)
ob_grass_016.lineart.crease_threshold = 0.0
ob_grass_015.location = (-3.94, -5.844, 0.0)
ob_grass_015.scale = (0.5776, 0.5776, 0.07564)
ob_grass_015.lineart.crease_threshold = 0.0
ob_grass_014.location = (-1.155, -7.0, 0.0)
ob_grass_014.scale = (0.5776, 0.5776, 0.07564)
ob_grass_014.lineart.crease_threshold = 0.0
ob_bumper_027.location = (-0.5091, -5.844, 0.1513)
ob_bumper_027.scale = (0.06848, 0.5776, 0.07564)
ob_bumper_027.lineart.crease_threshold = 0.0
ob_bumper_026.location = (-0.5091, -8.292, 0.1513)
ob_bumper_026.scale = (0.06848, 0.5776, 0.07564)
ob_bumper_026.lineart.crease_threshold = 0.0
ob_beziercurve.location = (2.069, -6.294, 0.0)
ob_beziercurve.lineart.crease_threshold = 0.0
ob_curved_path_001.location = (2.222, -6.271, 0.0)
ob_curved_path_001.scale = (0.1867, 0.8707, 0.07413)
ob_curved_path_001.hide_viewport = True
ob_curved_path_001.lineart.crease_threshold = 0.0
_m = ob_curved_path_001.modifiers.new('Array', 'ARRAY')
_m.count = 40
_m.constant_offset_displace = (0.0, 0.0, 0.0)
_m.use_merge_vertices = True
_m = ob_curved_path_001.modifiers.new('Curve', 'CURVE')
_m.object = ob_beziercurve
ob_curved_path.location = (2.222, -6.271, 0.0)
ob_curved_path.scale = (0.1867, 0.8707, 0.07413)
ob_curved_path.lineart.crease_threshold = 0.0
ob_bumper_025.location = (0.5091, -7.0, 0.1513)
ob_bumper_025.scale = (0.06848, 0.5776, 0.07564)
ob_bumper_025.lineart.crease_threshold = 0.0
ob_bumper_024.location = (0.5091, -7.0, 0.1513)
ob_bumper_024.scale = (0.06848, 0.5776, 0.07564)
ob_bumper_024.lineart.crease_threshold = 0.0
ob_grass.location = (0.0, -7.0, 0.0)
ob_grass.scale = (0.5776, 0.5776, 0.07564)
ob_grass.lineart.crease_threshold = 0.0

# ---- collection membership
col_collection_1.objects.link(ob_sun)
col_collection_1.objects.link(ob_bumper)
col_collection_1.objects.link(ob_bumper_022)
col_collection_1.objects.link(ob_bumper_021)
col_collection_1.objects.link(ob_bumper_020)
col_collection_1.objects.link(ob_bumper_019)
col_collection_1.objects.link(ob_jump_002)
col_collection_1.objects.link(ob_grass_010)
col_collection_1.objects.link(ob_grass_009)
col_collection_1.objects.link(ob_grass_013)
col_collection_1.objects.link(ob_grass_011)
col_collection_1.objects.link(ob_bumper_jump)
col_collection_1.objects.link(ob_grass_jump)
col_collection_1.objects.link(ob_bumper_018)
col_collection_1.objects.link(ob_bumper_017)
col_collection_1.objects.link(ob_bumper_016)
col_collection_1.objects.link(ob_bumper_015)
col_collection_1.objects.link(ob_bumper_014)
col_collection_1.objects.link(ob_bumper_013)
col_collection_1.objects.link(ob_bumper_012)
col_collection_1.objects.link(ob_bumper_and_roof)
col_collection_1.objects.link(ob_bumper_011)
col_collection_1.objects.link(ob_bumper_010)
col_collection_1.objects.link(ob_bumper_009)
col_collection_1.objects.link(ob_bumper_008)
col_collection_1.objects.link(ob_bumper_007)
col_collection_1.objects.link(ob_jump_001)
col_collection_1.objects.link(ob_bumper_006)
col_collection_1.objects.link(ob_bumper_005)
col_collection_1.objects.link(ob_bumper_004)
col_collection_1.objects.link(ob_bumper_003)
col_collection_1.objects.link(ob_bumper_023)
col_collection_1.objects.link(ob_bumper_002)
col_collection_1.objects.link(ob_bumper_001)
col_collection_1.objects.link(ob_grass_008)
col_collection_1.objects.link(ob_grass_007)
col_collection_1.objects.link(ob_grass_006)
col_collection_1.objects.link(ob_jump)
col_collection_1.objects.link(ob_grass_005)
col_collection_1.objects.link(ob_grass_004)
col_collection_1.objects.link(ob_grass_003)
col_collection_1.objects.link(ob_grass_018)
col_collection_1.objects.link(ob_grass_002)
col_collection_1.objects.link(ob_grass_001)
col_collection_1.objects.link(ob_grass_012)
col_collection_1.objects.link(ob_grass_017)
col_collection_1.objects.link(ob_grass_016)
col_collection_1.objects.link(ob_grass_015)
col_collection_1.objects.link(ob_grass_014)
col_collection_1.objects.link(ob_bumper_027)
col_collection_1.objects.link(ob_bumper_026)
col_collection_1.objects.link(ob_beziercurve)
col_collection_1.objects.link(ob_curved_path_001)
col_collection_1.objects.link(ob_curved_path)
col_collection_1.objects.link(ob_bumper_025)
col_collection_1.objects.link(ob_bumper_024)
col_collection_1.objects.link(ob_grass)

# ---- scene / render settings (as saved in the file)
scene.frame_start = 1; scene.frame_end = 250; scene.frame_set(1)
scene.render.engine = 'CYCLES'
scene.render.resolution_percentage = 50
scene.render.dither_intensity = 0.0
scene.cycles.use_denoising = False
scene.cycles.samples = 10
scene.cycles.sampling_pattern = 'TABULATED_SOBOL'
scene.cycles.light_sampling_threshold = 0.0
scene.cycles.use_adaptive_sampling = False
scene.cycles.use_light_tree = False
scene.cycles.blur_glossy = 0.0
scene.cycles.pixel_filter_type = 'GAUSSIAN'
scene.cycles.sample_clamp_indirect = 0.0
scene.view_settings.view_transform = 'Standard'
bpy.context.view_layer.update()

# ---- added for rendering (the .blend has no active camera): camera
cam_auto = bpy.data.cameras.new('AutoCamera')
cam_auto.lens = 50.0
cam_auto.sensor_width = 36.0
cam_auto.clip_end = 1000.0
ob_auto_camera = bpy.data.objects.new('AutoCamera', cam_auto)
scene.collection.objects.link(ob_auto_camera)
ob_auto_camera.location = (17.7202, -21.4537, 14.8501)
ob_auto_camera.rotation_euler = (1.09748, -7.21219e-08, 0.694738)
scene.camera = ob_auto_camera
bpy.context.view_layer.update()
